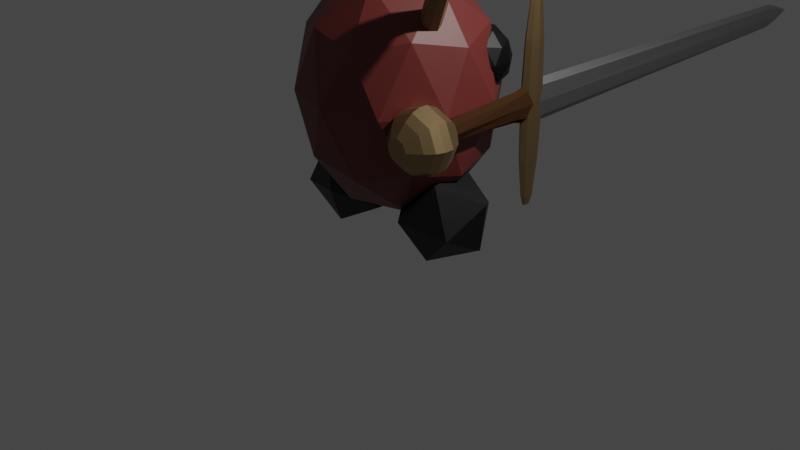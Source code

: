 # Source: azuki_king.blend  (saved by Blender 3.2.14; exported with 4.5.12 LTS)
import bpy
from mathutils import Matrix  # noqa: F401  (used for matrix-valued properties, if any)

bpy.ops.wm.read_factory_settings(use_empty=True)
scene = bpy.context.scene
scene.name = 'Scene'

# ---- collections
col_collection = bpy.data.collections.new('Collection'); scene.collection.children.link(col_collection)

# ---- materials (node trees are filled in below, after node groups)
mat_red = bpy.data.materials.new('Red')
mat_red.use_transparent_shadow = False
mat_brown = bpy.data.materials.new('Brown')
mat_brown.use_transparent_shadow = False
mat_black = bpy.data.materials.new('Black')
mat_black.use_transparent_shadow = False
mat_silver = bpy.data.materials.new('Silver')
mat_silver.use_transparent_shadow = False
mat_gold = bpy.data.materials.new('Gold')
mat_gold.use_transparent_shadow = False
mat_wood = bpy.data.materials.new('Wood')
mat_wood.use_transparent_shadow = False

# ---- material node trees
mat_red.use_nodes = True; mat_red.node_tree.nodes.clear()
_N = mat_red.node_tree.nodes; _L = mat_red.node_tree.links
n0 = _N.new('ShaderNodeBsdfPrincipled'); n0.name = 'Principled BSDF'; n0.location = (10, 300)
n0.distribution = 'GGX'
n0.subsurface_method = 'RANDOM_WALK_SKIN'
n0.inputs[0].default_value = (0.1523, 0.02585, 0.02166, 1.0)
n0.inputs[3].default_value = 1.45
n0.inputs[27].default_value = (0.0, 0.0, 0.0, 1.0)
n0.inputs[28].default_value = 1.0
n1 = _N.new('ShaderNodeOutputMaterial'); n1.name = 'Material Output'; n1.location = (300, 300)
_L.new(n0.outputs[0], n1.inputs[0])
n1.is_active_output = True
mat_brown.use_nodes = True; mat_brown.node_tree.nodes.clear()
_N = mat_brown.node_tree.nodes; _L = mat_brown.node_tree.links
n0 = _N.new('ShaderNodeBsdfPrincipled'); n0.name = 'Principled BSDF'; n0.location = (10, 300)
n0.distribution = 'GGX'
n0.subsurface_method = 'RANDOM_WALK_SKIN'
n0.inputs[0].default_value = (0.2496, 0.134, 0.06397, 1.0)
n0.inputs[3].default_value = 1.45
n0.inputs[27].default_value = (0.0, 0.0, 0.0, 1.0)
n0.inputs[28].default_value = 1.0
n1 = _N.new('ShaderNodeOutputMaterial'); n1.name = 'Material Output'; n1.location = (300, 300)
_L.new(n0.outputs[0], n1.inputs[0])
n1.is_active_output = True
mat_black.use_nodes = True; mat_black.node_tree.nodes.clear()
_N = mat_black.node_tree.nodes; _L = mat_black.node_tree.links
n0 = _N.new('ShaderNodeBsdfPrincipled'); n0.name = 'Principled BSDF'; n0.location = (10, 300)
n0.distribution = 'GGX'
n0.subsurface_method = 'RANDOM_WALK_SKIN'
n0.inputs[0].default_value = (0.0, 0.0, 0.0, 1.0)
n0.inputs[1].default_value = 0.5
n0.inputs[3].default_value = 1.45
n0.inputs[13].default_value = 1.0
n0.inputs[27].default_value = (0.0, 0.0, 0.0, 1.0)
n0.inputs[28].default_value = 1.0
n1 = _N.new('ShaderNodeOutputMaterial'); n1.name = 'Material Output'; n1.location = (300, 300)
_L.new(n0.outputs[0], n1.inputs[0])
n1.is_active_output = True
mat_silver.use_nodes = True; mat_silver.node_tree.nodes.clear()
_N = mat_silver.node_tree.nodes; _L = mat_silver.node_tree.links
n0 = _N.new('ShaderNodeBsdfPrincipled'); n0.name = 'Principled BSDF'; n0.location = (10, 300)
n0.distribution = 'GGX'
n0.subsurface_method = 'RANDOM_WALK_SKIN'
n0.inputs[0].default_value = (0.3343, 0.3343, 0.3343, 1.0)
n0.inputs[1].default_value = 1.0
n0.inputs[3].default_value = 1.45
n0.inputs[27].default_value = (0.0, 0.0, 0.0, 1.0)
n0.inputs[28].default_value = 1.0
n1 = _N.new('ShaderNodeOutputMaterial'); n1.name = 'Material Output'; n1.location = (300, 300)
_L.new(n0.outputs[0], n1.inputs[0])
n1.is_active_output = True
mat_gold.use_nodes = True; mat_gold.node_tree.nodes.clear()
_N = mat_gold.node_tree.nodes; _L = mat_gold.node_tree.links
n0 = _N.new('ShaderNodeBsdfPrincipled'); n0.name = 'Principled BSDF'; n0.location = (10, 300)
n0.distribution = 'GGX'
n0.subsurface_method = 'RANDOM_WALK_SKIN'
n0.inputs[0].default_value = (0.402, 0.2729, 0.1366, 1.0)
n0.inputs[1].default_value = 1.0
n0.inputs[3].default_value = 1.45
n0.inputs[27].default_value = (0.0, 0.0, 0.0, 1.0)
n0.inputs[28].default_value = 1.0
n1 = _N.new('ShaderNodeOutputMaterial'); n1.name = 'Material Output'; n1.location = (300, 300)
_L.new(n0.outputs[0], n1.inputs[0])
n1.is_active_output = True
mat_wood.use_nodes = True; mat_wood.node_tree.nodes.clear()
_N = mat_wood.node_tree.nodes; _L = mat_wood.node_tree.links
n0 = _N.new('ShaderNodeBsdfPrincipled'); n0.name = 'Principled BSDF'; n0.location = (10, 300)
n0.distribution = 'GGX'
n0.subsurface_method = 'RANDOM_WALK_SKIN'
n0.inputs[0].default_value = (0.05222, 0.02295, 0.0101, 1.0)
n0.inputs[3].default_value = 1.45
n0.inputs[13].default_value = 0.0
n0.inputs[27].default_value = (0.0, 0.0, 0.0, 1.0)
n0.inputs[28].default_value = 1.0
n1 = _N.new('ShaderNodeOutputMaterial'); n1.name = 'Material Output'; n1.location = (300, 300)
_L.new(n0.outputs[0], n1.inputs[0])
n1.is_active_output = True

# ---- world
world_world = bpy.data.worlds.new('World'); scene.world = world_world
world_world.use_nodes = True; world_world.node_tree.nodes.clear()
_N = world_world.node_tree.nodes; _L = world_world.node_tree.links
n0 = _N.new('ShaderNodeOutputWorld'); n0.name = 'World Output'; n0.location = (300, 300)
n1 = _N.new('ShaderNodeBackground'); n1.name = 'Background'; n1.location = (10, 300)
n1.inputs[0].default_value = (0.05088, 0.05088, 0.05088, 1.0)
_L.new(n1.outputs[0], n0.inputs[0])
n0.is_active_output = True
world_world.color = (0.05088, 0.05088, 0.05088)
world_world.use_sun_shadow = False
world_world.sun_shadow_jitter_overblur = 0.0

# ---- cameras
cam_camera = bpy.data.cameras.new('Camera')
cam_camera.clip_end = 100.0
cam_camera.ortho_scale = 7.314

# ---- lights
light_light = bpy.data.lights.new('Light', 'POINT')
light_light.transmission_factor = 0.0
light_light.energy = 1000.0
light_light.shadow_soft_size = 0.1
light_light.shadow_maximum_resolution = 0.006
light_light.use_absolute_resolution = True

# ---- meshes
me_icosphere_001 = bpy.data.meshes.new('Icosphere.001')
me_icosphere_001.from_pydata([(0.0, 0.0, 0.1425), (0.7236, -0.5257, 0.8505), (-0.2764, -0.8506, 0.8505), (-0.8944, 0.0, 0.8505), (-0.2764, 0.8506, 0.8505), (0.7236, 0.5257, 0.8505), (0.2764, -0.8506, 1.996), (-0.7236, -0.5257, 1.996), (-0.7236, 0.5257, 1.996), (0.2764, 0.8506, 1.996), (0.8944, 0.0, 1.996), (0.0, 0.0, 2.704), (-0.1625, -0.5, 0.3338), (0.4253, -0.309, 0.3338), (0.2629, -0.809, 0.75), (0.8506, 0.0, 0.75), (0.4253, 0.309, 0.3338), (-0.5257, 0.0, 0.3338), (-0.6882, -0.5, 0.75), (-0.1625, 0.5, 0.3338), (-0.6882, 0.5, 0.75), (0.2629, 0.809, 0.75), (0.9511, -0.309, 1.423), (0.9511, 0.309, 1.423), (0.0, -1.0, 1.423), (0.5878, -0.809, 1.423), (-0.9511, -0.309, 1.423), (-0.5878, -0.809, 1.423), (-0.5878, 0.809, 1.423), (-0.9511, 0.309, 1.423), (0.5878, 0.809, 1.423), (0.0, 1.0, 1.423), (0.6882, -0.5, 2.097), (-0.2629, -0.809, 2.097), (-0.8506, 0.0, 2.097), (-0.2629, 0.809, 2.097), (0.6882, 0.5, 2.097), (0.1625, -0.5, 2.513), (0.5257, 0.0, 2.513), (-0.4253, -0.309, 2.513), (-0.4253, 0.309, 2.513), (0.1625, 0.5, 2.513), (0.6214, -0.1154, 2.196), (0.5588, -0.1491, 2.23), (0.5317, -0.2228, 2.236), (0.5561, -0.2934, 2.211), (0.6177, -0.3194, 2.169), (0.6803, -0.2857, 2.135), (0.7074, -0.212, 2.129), (0.683, -0.1415, 2.154), (1.779, -0.7285, 4.201), (1.841, -0.704, 4.159), (1.755, -0.798, 4.23), (1.783, -0.8717, 4.227), (1.846, -0.9065, 4.194), (1.907, -0.8819, 4.152), (1.931, -0.8124, 4.123), (1.903, -0.7387, 4.126), (1.771, -0.7321, 4.182), (1.841, -0.704, 4.159), (1.744, -0.8031, 4.202), (1.774, -0.8753, 4.207), (1.846, -0.9065, 4.194), (1.915, -0.8783, 4.171), (1.943, -0.8073, 4.151), (1.912, -0.7351, 4.146), (2.327, -0.3835, 6.269), (2.364, -0.3685, 6.256), (2.312, -0.4213, 6.279), (2.328, -0.4597, 6.282), (2.366, -0.4763, 6.275), (2.403, -0.4613, 6.263), (2.418, -0.4235, 6.252), (2.402, -0.3851, 6.249), (2.097, -0.5507, 3.188), (2.112, -0.6132, 3.192), (2.155, -0.6516, 3.164), (2.202, -0.6435, 3.121), (2.224, -0.5936, 3.087), (2.21, -0.5311, 3.083), (2.12, -0.5007, 3.154), (2.166, -0.4926, 3.111), (1.838, -0.7222, 4.164), (1.792, -0.754, 4.132), (1.774, -0.8156, 4.127), (1.795, -0.871, 4.153), (1.842, -0.8877, 4.193), (1.888, -0.8559, 4.225), (1.906, -0.7943, 4.229), (1.885, -0.7389, 4.204), (1.124, -0.6129, 5.008), (1.132, -0.5811, 5.063), (1.115, -0.6745, 4.992), (1.11, -0.7299, 5.024), (1.113, -0.7466, 5.086), (1.121, -0.7148, 5.142), (1.13, -0.6532, 5.158), (1.134, -0.5978, 5.126), (1.913, -0.6588, 4.511), (1.857, -0.6876, 4.498), (1.835, -0.748, 4.501), (1.86, -0.8046, 4.518), (1.917, -0.8243, 4.54), (1.973, -0.7956, 4.554), (1.995, -0.7352, 4.551), (1.97, -0.6785, 4.533), (1.539, -0.4983, 5.556), (1.585, -0.4795, 5.597), (1.505, -0.5521, 5.548), (1.502, -0.6094, 5.577), (1.533, -0.6366, 5.626), (1.579, -0.6178, 5.667), (1.614, -0.564, 5.675), (1.616, -0.5067, 5.646), (2.12, -0.5007, 3.154), (2.177, -0.4903, 3.128), (2.225, -0.5278, 3.107), (2.236, -0.5912, 3.104), (2.202, -0.6435, 3.121), (2.144, -0.654, 3.147), (2.096, -0.6165, 3.168), (2.086, -0.553, 3.171), (1.065, -0.2448, 2.783), (1.049, -0.2276, 2.843), (1.07, -0.3008, 2.752), (1.062, -0.3627, 2.768), (1.046, -0.3943, 2.821), (1.03, -0.3771, 2.881), (1.025, -0.3212, 2.913), (1.033, -0.2593, 2.897), (1.874, -0.429, 6.04), (1.902, -0.4441, 6.026), (1.914, -0.4762, 6.025), (1.903, -0.5064, 6.037), (1.877, -0.5171, 6.055), (1.849, -0.502, 6.069), (1.837, -0.4699, 6.07), (1.848, -0.4397, 6.058), (1.606, -0.5066, 5.554), (1.554, -0.4783, 5.58), (1.628, -0.5669, 5.552), (1.609, -0.6237, 5.575), (1.558, -0.6438, 5.61), (1.507, -0.6154, 5.636), (1.484, -0.5552, 5.638), (1.504, -0.4984, 5.615), (1.164, -0.357, 6.051), (1.188, -0.3474, 6.072), (1.147, -0.3843, 6.047), (1.146, -0.4135, 6.062), (1.161, -0.4273, 6.087), (1.185, -0.4178, 6.108), (1.202, -0.3904, 6.112), (1.203, -0.3613, 6.097), (2.733, -0.3449, 3.986), (2.744, -0.3799, 4.039), (2.773, -0.4363, 4.051), (2.802, -0.4809, 4.015), (2.815, -0.4877, 3.952), (2.804, -0.4526, 3.9), (2.775, -0.3962, 3.888), (2.746, -0.3516, 3.923), (3.165, -0.1536, 4.039), (3.171, -0.1729, 4.068), (3.187, -0.2039, 4.075), (3.203, -0.2285, 4.055), (3.21, -0.2322, 4.021), (3.204, -0.2129, 3.992), (3.188, -0.1819, 3.985), (3.172, -0.1573, 4.005), (2.684, -0.6337, 4.89), (2.717, -0.631, 4.895), (2.744, -0.6521, 4.892), (2.748, -0.6847, 4.883), (2.727, -0.7097, 4.872), (2.694, -0.7124, 4.867), (2.667, -0.6913, 4.87), (2.663, -0.6587, 4.879), (2.781, -0.3435, 3.973), (2.717, -0.3486, 3.963), (2.831, -0.3832, 3.967), (2.839, -0.4445, 3.949), (2.799, -0.4914, 3.929), (2.736, -0.4965, 3.919), (2.686, -0.4568, 3.925), (2.678, -0.3955, 3.943), (1.103, -0.6129, 5.011), (1.128, -0.5811, 5.061), (1.09, -0.6745, 4.998), (1.095, -0.7299, 5.03), (1.117, -0.7466, 5.089), (1.142, -0.7148, 5.139), (1.155, -0.6532, 5.152), (1.149, -0.5978, 5.119), (0.6664, -0.5775, 5.223), (0.6796, -0.5606, 5.25), (0.6593, -0.6104, 5.216), (0.6624, -0.6399, 5.233), (0.6739, -0.6488, 5.264), (0.6871, -0.6318, 5.291), (0.6942, -0.599, 5.298), (0.6911, -0.5695, 5.281), (1.264, -0.4722, 5.425), (1.297, -0.4679, 5.414), (1.327, -0.4804, 5.424), (1.338, -0.5024, 5.448), (1.323, -0.521, 5.472), (1.291, -0.5253, 5.483), (1.26, -0.5128, 5.474), (1.249, -0.4908, 5.45), (1.129, -0.6364, 5.057), (1.086, -0.6421, 5.071), (1.169, -0.653, 5.069), (1.184, -0.6821, 5.101), (1.164, -0.7067, 5.133), (1.121, -0.7123, 5.148), (1.081, -0.6958, 5.135), (1.066, -0.6667, 5.104), (-0.6214, -0.1154, 2.196), (-0.5588, -0.1491, 2.23), (-0.5317, -0.2228, 2.236), (-0.5561, -0.2934, 2.211), (-0.6177, -0.3194, 2.169), (-0.6803, -0.2857, 2.135), (-0.7074, -0.212, 2.129), (-0.683, -0.1415, 2.154), (-1.779, -0.7285, 4.201), (-1.841, -0.704, 4.159), (-1.755, -0.798, 4.23), (-1.783, -0.8717, 4.227), (-1.846, -0.9065, 4.194), (-1.907, -0.8819, 4.152), (-1.931, -0.8124, 4.123), (-1.903, -0.7387, 4.126), (-1.771, -0.7321, 4.182), (-1.841, -0.704, 4.159), (-1.744, -0.8031, 4.202), (-1.774, -0.8753, 4.207), (-1.846, -0.9065, 4.194), (-1.915, -0.8783, 4.171), (-1.943, -0.8073, 4.151), (-1.912, -0.7351, 4.146), (-2.327, -0.3835, 6.269), (-2.364, -0.3685, 6.256), (-2.312, -0.4213, 6.279), (-2.328, -0.4597, 6.282), (-2.366, -0.4763, 6.275), (-2.403, -0.4613, 6.263), (-2.418, -0.4235, 6.252), (-2.402, -0.3851, 6.249), (-2.097, -0.5507, 3.188), (-2.112, -0.6132, 3.192), (-2.155, -0.6516, 3.164), (-2.202, -0.6435, 3.121), (-2.224, -0.5936, 3.087), (-2.21, -0.5311, 3.083), (-2.12, -0.5007, 3.154), (-2.166, -0.4926, 3.111), (-1.838, -0.7222, 4.164), (-1.792, -0.754, 4.132), (-1.774, -0.8156, 4.127), (-1.795, -0.871, 4.153), (-1.842, -0.8877, 4.193), (-1.888, -0.8559, 4.225), (-1.906, -0.7943, 4.229), (-1.885, -0.7389, 4.204), (-1.124, -0.6129, 5.008), (-1.132, -0.5811, 5.063), (-1.115, -0.6745, 4.992), (-1.11, -0.7299, 5.024), (-1.113, -0.7466, 5.086), (-1.121, -0.7148, 5.142), (-1.13, -0.6532, 5.158), (-1.134, -0.5978, 5.125), (-1.913, -0.6588, 4.511), (-1.857, -0.6876, 4.498), (-1.835, -0.748, 4.501), (-1.86, -0.8046, 4.518), (-1.917, -0.8243, 4.54), (-1.973, -0.7956, 4.554), (-1.995, -0.7352, 4.551), (-1.97, -0.6785, 4.533), (-1.539, -0.4983, 5.556), (-1.585, -0.4795, 5.597), (-1.505, -0.5521, 5.548), (-1.502, -0.6094, 5.577), (-1.533, -0.6366, 5.626), (-1.579, -0.6178, 5.667), (-1.614, -0.564, 5.675), (-1.616, -0.5067, 5.646), (-2.12, -0.5007, 3.154), (-2.177, -0.4903, 3.128), (-2.225, -0.5278, 3.107), (-2.236, -0.5912, 3.104), (-2.202, -0.6435, 3.121), (-2.144, -0.654, 3.147), (-2.096, -0.6165, 3.168), (-2.086, -0.553, 3.171), (-1.065, -0.2448, 2.783), (-1.049, -0.2276, 2.843), (-1.07, -0.3008, 2.752), (-1.062, -0.3627, 2.768), (-1.046, -0.3943, 2.821), (-1.03, -0.3771, 2.881), (-1.025, -0.3212, 2.913), (-1.033, -0.2593, 2.897), (-1.874, -0.429, 6.04), (-1.902, -0.4441, 6.026), (-1.914, -0.4762, 6.025), (-1.903, -0.5064, 6.037), (-1.877, -0.5171, 6.055), (-1.849, -0.502, 6.069), (-1.837, -0.4699, 6.07), (-1.848, -0.4397, 6.058), (-1.606, -0.5066, 5.554), (-1.554, -0.4783, 5.58), (-1.628, -0.5669, 5.552), (-1.609, -0.6237, 5.575), (-1.558, -0.6438, 5.61), (-1.507, -0.6154, 5.636), (-1.484, -0.5552, 5.638), (-1.504, -0.4984, 5.615), (-1.164, -0.357, 6.051), (-1.188, -0.3474, 6.072), (-1.147, -0.3843, 6.047), (-1.146, -0.4135, 6.062), (-1.161, -0.4273, 6.087), (-1.185, -0.4178, 6.108), (-1.202, -0.3904, 6.112), (-1.203, -0.3613, 6.097), (-2.733, -0.3449, 3.986), (-2.744, -0.3799, 4.039), (-2.773, -0.4363, 4.051), (-2.802, -0.4809, 4.015), (-2.815, -0.4877, 3.952), (-2.804, -0.4526, 3.9), (-2.775, -0.3962, 3.888), (-2.746, -0.3516, 3.923), (-3.165, -0.1536, 4.039), (-3.171, -0.1729, 4.068), (-3.187, -0.2039, 4.075), (-3.203, -0.2285, 4.055), (-3.21, -0.2322, 4.021), (-3.204, -0.2129, 3.992), (-3.188, -0.1819, 3.985), (-3.172, -0.1573, 4.005), (-2.684, -0.6337, 4.89), (-2.717, -0.631, 4.895), (-2.744, -0.6521, 4.892), (-2.748, -0.6847, 4.883), (-2.727, -0.7097, 4.872), (-2.694, -0.7124, 4.867), (-2.667, -0.6913, 4.87), (-2.663, -0.6587, 4.879), (-2.781, -0.3435, 3.973), (-2.717, -0.3486, 3.963), (-2.831, -0.3832, 3.967), (-2.839, -0.4445, 3.949), (-2.799, -0.4914, 3.929), (-2.736, -0.4965, 3.919), (-2.686, -0.4568, 3.925), (-2.678, -0.3955, 3.943), (-1.103, -0.6129, 5.011), (-1.128, -0.5811, 5.061), (-1.09, -0.6745, 4.998), (-1.095, -0.7299, 5.03), (-1.117, -0.7466, 5.089), (-1.142, -0.7148, 5.139), (-1.155, -0.6532, 5.152), (-1.149, -0.5978, 5.119), (-0.6664, -0.5775, 5.223), (-0.6796, -0.5606, 5.25), (-0.6593, -0.6104, 5.216), (-0.6624, -0.6399, 5.233), (-0.6739, -0.6488, 5.264), (-0.6871, -0.6318, 5.291), (-0.6942, -0.599, 5.298), (-0.6911, -0.5695, 5.281), (-1.264, -0.4722, 5.425), (-1.297, -0.4679, 5.414), (-1.327, -0.4804, 5.424), (-1.338, -0.5024, 5.448), (-1.323, -0.521, 5.472), (-1.291, -0.5253, 5.483), (-1.26, -0.5128, 5.474), (-1.249, -0.4908, 5.45), (-1.129, -0.6364, 5.057), (-1.086, -0.6421, 5.071), (-1.169, -0.653, 5.069), (-1.184, -0.6821, 5.101), (-1.164, -0.7067, 5.133), (-1.121, -0.7123, 5.148), (-1.081, -0.6958, 5.135), (-1.066, -0.6667, 5.104)], [], [(0, 13, 12), (1, 13, 15), (0, 12, 17), (0, 17, 19), (0, 19, 16), (1, 15, 22), (2, 14, 24), (3, 18, 26), (4, 20, 28), (5, 21, 30), (1, 22, 25), (2, 24, 27), (3, 26, 29), (4, 28, 31), (5, 30, 23), (6, 32, 37), (7, 33, 39), (8, 34, 40), (9, 35, 41), (10, 36, 38), (38, 41, 11), (38, 36, 41), (36, 9, 41), (41, 40, 11), (41, 35, 40), (35, 8, 40), (40, 39, 11), (40, 34, 39), (34, 7, 39), (39, 37, 11), (39, 33, 37), (33, 6, 37), (37, 38, 11), (37, 32, 38), (32, 10, 38), (23, 36, 10), (23, 30, 36), (30, 9, 36), (31, 35, 9), (31, 28, 35), (28, 8, 35), (29, 34, 8), (29, 26, 34), (26, 7, 34), (27, 33, 7), (27, 24, 33), (24, 6, 33), (25, 32, 6), (25, 22, 32), (22, 10, 32), (30, 31, 9), (30, 21, 31), (21, 4, 31), (28, 29, 8), (28, 20, 29), (20, 3, 29), (26, 27, 7), (26, 18, 27), (18, 2, 27), (24, 25, 6), (24, 14, 25), (14, 1, 25), (22, 23, 10), (22, 15, 23), (15, 5, 23), (16, 21, 5), (16, 19, 21), (19, 4, 21), (19, 20, 4), (19, 17, 20), (17, 3, 20), (17, 18, 3), (17, 12, 18), (12, 2, 18), (15, 16, 5), (15, 13, 16), (13, 0, 16), (12, 14, 2), (12, 13, 14), (13, 1, 14), (43, 42, 49, 48, 47, 46, 45, 44), (50, 52, 60, 58), (49, 42, 51, 57), (47, 48, 56, 55), (45, 46, 54, 53), (43, 44, 52, 50), (48, 49, 57, 56), (46, 47, 55, 54), (44, 45, 53, 52), (42, 43, 50, 51), (65, 59, 67, 73), (56, 57, 65, 64), (54, 55, 63, 62), (52, 53, 61, 60), (51, 50, 58, 59), (57, 51, 59, 65), (55, 56, 64, 63), (53, 54, 62, 61), (115, 114, 80, 81), (63, 64, 72, 71), (61, 62, 70, 69), (58, 60, 68, 66), (64, 65, 73, 72), (62, 63, 71, 70), (60, 61, 69, 68), (59, 58, 66, 67), (118, 117, 78, 77), (155, 156, 164, 163), (114, 121, 74, 80), (67, 66, 68, 69, 70, 71, 72, 73), (117, 116, 79, 78), (120, 119, 76, 75), (80, 74, 155, 154), (119, 118, 77, 76), (83, 82, 89, 88, 87, 86, 85, 84), (96, 97, 193, 192), (88, 89, 97, 96), (86, 87, 95, 94), (84, 85, 93, 92), (82, 83, 90, 91), (89, 82, 91, 97), (87, 88, 96, 95), (85, 86, 94, 93), (83, 84, 92, 90), (99, 98, 105, 104, 103, 102, 101, 100), (110, 111, 151, 150), (104, 105, 113, 112), (102, 103, 111, 110), (100, 101, 109, 108), (98, 99, 106, 107), (105, 98, 107, 113), (103, 104, 112, 111), (101, 102, 110, 109), (99, 100, 108, 106), (121, 120, 75, 74), (122, 124, 125, 126, 127, 128, 129, 123), (120, 121, 129, 128), (118, 119, 127, 126), (116, 117, 125, 124), (114, 115, 122, 123), (121, 114, 123, 129), (119, 120, 128, 127), (117, 118, 126, 125), (115, 116, 124, 122), (131, 130, 137, 136, 135, 134, 133, 132), (138, 140, 141, 142, 143, 144, 145, 139), (136, 137, 145, 144), (134, 135, 143, 142), (132, 133, 141, 140), (130, 131, 138, 139), (137, 130, 139, 145), (135, 136, 144, 143), (133, 134, 142, 141), (131, 132, 140, 138), (146, 148, 149, 150, 151, 152, 153, 147), (108, 109, 149, 148), (107, 106, 146, 147), (113, 107, 147, 153), (111, 112, 152, 151), (109, 110, 150, 149), (106, 108, 148, 146), (112, 113, 153, 152), (116, 115, 81, 79), (81, 80, 154, 161), (78, 79, 160, 159), (76, 77, 158, 157), (74, 75, 156, 155), (79, 81, 161, 160), (77, 78, 159, 158), (75, 76, 157, 156), (169, 162, 163, 164, 165, 166, 167, 168), (160, 161, 169, 168), (158, 159, 167, 166), (156, 157, 165, 164), (154, 155, 163, 162), (161, 154, 162, 169), (159, 160, 168, 167), (157, 158, 166, 165), (171, 170, 177, 176, 175, 174, 173, 172), (178, 180, 181, 182, 183, 184, 185, 179), (176, 177, 185, 184), (174, 175, 183, 182), (172, 173, 181, 180), (170, 171, 178, 179), (177, 170, 179, 185), (175, 176, 184, 183), (173, 174, 182, 181), (171, 172, 180, 178), (187, 186, 194, 195), (94, 95, 191, 190), (92, 93, 189, 188), (91, 90, 186, 187), (97, 91, 187, 193), (95, 96, 192, 191), (93, 94, 190, 189), (90, 92, 188, 186), (194, 196, 197, 198, 199, 200, 201, 195), (193, 187, 195, 201), (191, 192, 200, 199), (189, 190, 198, 197), (186, 188, 196, 194), (192, 193, 201, 200), (190, 191, 199, 198), (188, 189, 197, 196), (203, 202, 209, 208, 207, 206, 205, 204), (210, 212, 213, 214, 215, 216, 217, 211), (208, 209, 217, 216), (206, 207, 215, 214), (204, 205, 213, 212), (202, 203, 210, 211), (209, 202, 211, 217), (207, 208, 216, 215), (205, 206, 214, 213), (203, 204, 212, 210), (219, 220, 221, 222, 223, 224, 225, 218), (226, 234, 236, 228), (225, 233, 227, 218), (223, 231, 232, 224), (221, 229, 230, 222), (219, 226, 228, 220), (224, 232, 233, 225), (222, 230, 231, 223), (220, 228, 229, 221), (218, 227, 226, 219), (241, 249, 243, 235), (232, 240, 241, 233), (230, 238, 239, 231), (228, 236, 237, 229), (227, 235, 234, 226), (233, 241, 235, 227), (231, 239, 240, 232), (229, 237, 238, 230), (291, 257, 256, 290), (239, 247, 248, 240), (237, 245, 246, 238), (234, 242, 244, 236), (240, 248, 249, 241), (238, 246, 247, 239), (236, 244, 245, 237), (235, 243, 242, 234), (294, 253, 254, 293), (331, 339, 340, 332), (290, 256, 250, 297), (243, 249, 248, 247, 246, 245, 244, 242), (293, 254, 255, 292), (296, 251, 252, 295), (256, 330, 331, 250), (295, 252, 253, 294), (259, 260, 261, 262, 263, 264, 265, 258), (272, 368, 369, 273), (264, 272, 273, 265), (262, 270, 271, 263), (260, 268, 269, 261), (258, 267, 266, 259), (265, 273, 267, 258), (263, 271, 272, 264), (261, 269, 270, 262), (259, 266, 268, 260), (275, 276, 277, 278, 279, 280, 281, 274), (286, 326, 327, 287), (280, 288, 289, 281), (278, 286, 287, 279), (276, 284, 285, 277), (274, 283, 282, 275), (281, 289, 283, 274), (279, 287, 288, 280), (277, 285, 286, 278), (275, 282, 284, 276), (297, 250, 251, 296), (298, 299, 305, 304, 303, 302, 301, 300), (296, 304, 305, 297), (294, 302, 303, 295), (292, 300, 301, 293), (290, 299, 298, 291), (297, 305, 299, 290), (295, 303, 304, 296), (293, 301, 302, 294), (291, 298, 300, 292), (307, 308, 309, 310, 311, 312, 313, 306), (314, 315, 321, 320, 319, 318, 317, 316), (312, 320, 321, 313), (310, 318, 319, 311), (308, 316, 317, 309), (306, 315, 314, 307), (313, 321, 315, 306), (311, 319, 320, 312), (309, 317, 318, 310), (307, 314, 316, 308), (322, 323, 329, 328, 327, 326, 325, 324), (284, 324, 325, 285), (283, 323, 322, 282), (289, 329, 323, 283), (287, 327, 328, 288), (285, 325, 326, 286), (282, 322, 324, 284), (288, 328, 329, 289), (292, 255, 257, 291), (257, 337, 330, 256), (254, 335, 336, 255), (252, 333, 334, 253), (250, 331, 332, 251), (255, 336, 337, 257), (253, 334, 335, 254), (251, 332, 333, 252), (345, 344, 343, 342, 341, 340, 339, 338), (336, 344, 345, 337), (334, 342, 343, 335), (332, 340, 341, 333), (330, 338, 339, 331), (337, 345, 338, 330), (335, 343, 344, 336), (333, 341, 342, 334), (347, 348, 349, 350, 351, 352, 353, 346), (354, 355, 361, 360, 359, 358, 357, 356), (352, 360, 361, 353), (350, 358, 359, 351), (348, 356, 357, 349), (346, 355, 354, 347), (353, 361, 355, 346), (351, 359, 360, 352), (349, 357, 358, 350), (347, 354, 356, 348), (363, 371, 370, 362), (270, 366, 367, 271), (268, 364, 365, 269), (267, 363, 362, 266), (273, 369, 363, 267), (271, 367, 368, 272), (269, 365, 366, 270), (266, 362, 364, 268), (370, 371, 377, 376, 375, 374, 373, 372), (369, 377, 371, 363), (367, 375, 376, 368), (365, 373, 374, 366), (362, 370, 372, 364), (368, 376, 377, 369), (366, 374, 375, 367), (364, 372, 373, 365), (379, 380, 381, 382, 383, 384, 385, 378), (386, 387, 393, 392, 391, 390, 389, 388), (384, 392, 393, 385), (382, 390, 391, 383), (380, 388, 389, 381), (378, 387, 386, 379), (385, 393, 387, 378), (383, 391, 392, 384), (381, 389, 390, 382), (379, 386, 388, 380)])
me_icosphere_001.polygons.foreach_set('material_index', [0, 0, 0, 0, 0, 0, 0, 0, 0, 0, 0, 0, 0, 0, 0, 0, 0, 0, 0, 0, 0, 0, 0, 0, 0, 0, 0, 0, 0, 0, 0, 0, 0, 0, 0, 0, 0, 0, 0, 0, 0, 0, 0, 0, 0, 0, 0, 0, 0, 0, 0, 0, 0, 0, 0, 0, 0, 0, 0, 0, 0, 0, 0, 0, 0, 0, 0, 0, 0, 0, 0, 0, 0, 0, 0, 0, 0, 0, 0, 0, 1, 1, 1, 1, 1, 1, 1, 1, 1, 1, 1, 1, 1, 1, 1, 1, 1, 1, 1, 1, 1, 1, 1, 1, 1, 1, 1, 1, 1, 1, 1, 1, 1, 1, 1, 1, 1, 1, 1, 1, 1, 1, 1, 1, 1, 1, 1, 1, 1, 1, 1, 1, 1, 1, 1, 1, 1, 1, 1, 1, 1, 1, 1, 1, 1, 1, 1, 1, 1, 1, 1, 1, 1, 1, 1, 1, 1, 1, 1, 1, 1, 1, 1, 1, 1, 1, 1, 1, 1, 1, 1, 1, 1, 1, 1, 1, 1, 1, 1, 1, 1, 1, 1, 1, 1, 1, 1, 1, 1, 1, 1, 1, 1, 1, 1, 1, 1, 1, 1, 1, 1, 1, 1, 1, 1, 1, 1, 1, 1, 1, 1, 1, 1, 1, 1, 1, 1, 1, 1, 1, 1, 1, 1, 1, 1, 1, 1, 1, 1, 1, 1, 1, 1, 1, 1, 1, 1, 1, 1, 1, 1, 1, 1, 1, 1, 1, 1, 1, 1, 1, 1, 1, 1, 1, 1, 1, 1, 1, 1, 1, 1, 1, 1, 1, 1, 1, 1, 1, 1, 1, 1, 1, 1, 1, 1, 1, 1, 1, 1, 1, 1, 1, 1, 1, 1, 1, 1, 1, 1, 1, 1, 1, 1, 1, 1, 1, 1, 1, 1, 1, 1, 1, 1, 1, 1, 1, 1, 1, 1, 1, 1, 1, 1, 1, 1, 1, 1, 1, 1, 1, 1, 1, 1, 1, 1, 1, 1, 1, 1, 1, 1, 1, 1, 1, 1, 1, 1, 1, 1, 1, 1, 1, 1, 1, 1, 1, 1, 1])
_uv = me_icosphere_001.uv_layers.new(name='UVMap')
_uv.uv.foreach_set('vector', [0.1818, 0.0, 0.2273, 0.07873, 0.1364, 0.07873, 0.2727, 0.1575, 0.3182, 0.07873, 0.3636, 0.1575, 0.9091, 0.0, 0.9545, 0.07873, 0.8636, 0.07873, 0.7273, 0.0, 0.7727, 0.07873, 0.6818, 0.07873, 0.5455, 0.0, 0.5909, 0.07873, 0.5, 0.07873, 0.2727, 0.1575, 0.3636, 0.1575, 0.3182, 0.2362, 0.09091, 0.1575, 0.1818, 0.1575, 0.1364, 0.2362, 0.8182, 0.1575, 0.9091, 0.1575, 0.8636, 0.2362, 0.6364, 0.1575, 0.7273, 0.1575, 0.6818, 0.2362, 0.4545, 0.1575, 0.5455, 0.1575, 0.5, 0.2362, 0.2727, 0.1575, 0.3182, 0.2362, 0.2273, 0.2362, 0.09091, 0.1575, 0.1364, 0.2362, 0.04546, 0.2362, 0.8182, 0.1575, 0.8636, 0.2362, 0.7727, 0.2362, 0.6364, 0.1575, 0.6818, 0.2362, 0.5909, 0.2362, 0.4545, 0.1575, 0.5, 0.2362, 0.4091, 0.2362, 0.1818, 0.3149, 0.2727, 0.3149, 0.2273, 0.3937, 0.0, 0.3149, 0.09091, 0.3149, 0.04546, 0.3937, 0.7273, 0.3149, 0.8182, 0.3149, 0.7727, 0.3937, 0.5455, 0.3149, 0.6364, 0.3149, 0.5909, 0.3937, 0.3636, 0.3149, 0.4545, 0.3149, 0.4091, 0.3937, 0.4091, 0.3937, 0.5, 0.3937, 0.4545, 0.4724, 0.4091, 0.3937, 0.4545, 0.3149, 0.5, 0.3937, 0.4545, 0.3149, 0.5455, 0.3149, 0.5, 0.3937, 0.5909, 0.3937, 0.6818, 0.3937, 0.6364, 0.4724, 0.5909, 0.3937, 0.6364, 0.3149, 0.6818, 0.3937, 0.6364, 0.3149, 0.7273, 0.3149, 0.6818, 0.3937, 0.7727, 0.3937, 0.8636, 0.3937, 0.8182, 0.4724, 0.7727, 0.3937, 0.8182, 0.3149, 0.8636, 0.3937, 0.8182, 0.3149, 0.9091, 0.3149, 0.8636, 0.3937, 0.04546, 0.3937, 0.1364, 0.3937, 0.09091, 0.4724, 0.04546, 0.3937, 0.09091, 0.3149, 0.1364, 0.3937, 0.09091, 0.3149, 0.1818, 0.3149, 0.1364, 0.3937, 0.2273, 0.3937, 0.3182, 0.3937, 0.2727, 0.4724, 0.2273, 0.3937, 0.2727, 0.3149, 0.3182, 0.3937, 0.2727, 0.3149, 0.3636, 0.3149, 0.3182, 0.3937, 0.4091, 0.2362, 0.4545, 0.3149, 0.3636, 0.3149, 0.4091, 0.2362, 0.5, 0.2362, 0.4545, 0.3149, 0.5, 0.2362, 0.5455, 0.3149, 0.4545, 0.3149, 0.5909, 0.2362, 0.6364, 0.3149, 0.5455, 0.3149, 0.5909, 0.2362, 0.6818, 0.2362, 0.6364, 0.3149, 0.6818, 0.2362, 0.7273, 0.3149, 0.6364, 0.3149, 0.7727, 0.2362, 0.8182, 0.3149, 0.7273, 0.3149, 0.7727, 0.2362, 0.8636, 0.2362, 0.8182, 0.3149, 0.8636, 0.2362, 0.9091, 0.3149, 0.8182, 0.3149, 0.04546, 0.2362, 0.09091, 0.3149, 0.0, 0.3149, 0.04546, 0.2362, 0.1364, 0.2362, 0.09091, 0.3149, 0.1364, 0.2362, 0.1818, 0.3149, 0.09091, 0.3149, 0.2273, 0.2362, 0.2727, 0.3149, 0.1818, 0.3149, 0.2273, 0.2362, 0.3182, 0.2362, 0.2727, 0.3149, 0.3182, 0.2362, 0.3636, 0.3149, 0.2727, 0.3149, 0.5, 0.2362, 0.5909, 0.2362, 0.5455, 0.3149, 0.5, 0.2362, 0.5455, 0.1575, 0.5909, 0.2362, 0.5455, 0.1575, 0.6364, 0.1575, 0.5909, 0.2362, 0.6818, 0.2362, 0.7727, 0.2362, 0.7273, 0.3149, 0.6818, 0.2362, 0.7273, 0.1575, 0.7727, 0.2362, 0.7273, 0.1575, 0.8182, 0.1575, 0.7727, 0.2362, 0.8636, 0.2362, 0.9545, 0.2362, 0.9091, 0.3149, 0.8636, 0.2362, 0.9091, 0.1575, 0.9545, 0.2362, 0.9091, 0.1575, 1.0, 0.1575, 0.9545, 0.2362, 0.1364, 0.2362, 0.2273, 0.2362, 0.1818, 0.3149, 0.1364, 0.2362, 0.1818, 0.1575, 0.2273, 0.2362, 0.1818, 0.1575, 0.2727, 0.1575, 0.2273, 0.2362, 0.3182, 0.2362, 0.4091, 0.2362, 0.3636, 0.3149, 0.3182, 0.2362, 0.3636, 0.1575, 0.4091, 0.2362, 0.3636, 0.1575, 0.4545, 0.1575, 0.4091, 0.2362, 0.5, 0.07873, 0.5455, 0.1575, 0.4545, 0.1575, 0.5, 0.07873, 0.5909, 0.07873, 0.5455, 0.1575, 0.5909, 0.07873, 0.6364, 0.1575, 0.5455, 0.1575, 0.6818, 0.07873, 0.7273, 0.1575, 0.6364, 0.1575, 0.6818, 0.07873, 0.7727, 0.07873, 0.7273, 0.1575, 0.7727, 0.07873, 0.8182, 0.1575, 0.7273, 0.1575, 0.8636, 0.07873, 0.9091, 0.1575, 0.8182, 0.1575, 0.8636, 0.07873, 0.9545, 0.07873, 0.9091, 0.1575, 0.9545, 0.07873, 1.0, 0.1575, 0.9091, 0.1575, 0.3636, 0.1575, 0.4091, 0.07873, 0.4545, 0.1575, 0.3636, 0.1575, 0.3182, 0.07873, 0.4091, 0.07873, 0.3182, 0.07873, 0.3636, 0.0, 0.4091, 0.07873, 0.1364, 0.07873, 0.1818, 0.1575, 0.09091, 0.1575, 0.1364, 0.07873, 0.2273, 0.07873, 0.1818, 0.1575, 0.2273, 0.07873, 0.2727, 0.1575, 0.1818, 0.1575, 0.0, 0.0, 0.0, 0.0, 0.0, 0.0, 0.0, 0.0, 0.0, 0.0, 0.0, 0.0, 0.0, 0.0, 0.0, 0.0, 0.0, 0.0, 0.0, 0.0, 0.0, 0.0, 0.0, 0.0, 0.0, 0.0, 0.0, 0.0, 0.0, 0.0, 0.0, 0.0, 0.0, 0.0, 0.0, 0.0, 0.0, 0.0, 0.0, 0.0, 0.0, 0.0, 0.0, 0.0, 0.0, 0.0, 0.0, 0.0, 0.0, 0.0, 0.0, 0.0, 0.0, 0.0, 0.0, 0.0, 0.0, 0.0, 0.0, 0.0, 0.0, 0.0, 0.0, 0.0, 0.0, 0.0, 0.0, 0.0, 0.0, 0.0, 0.0, 0.0, 0.0, 0.0, 0.0, 0.0, 0.0, 0.0, 0.0, 0.0, 0.0, 0.0, 0.0, 0.0, 0.0, 0.0, 0.0, 0.0, 0.0, 0.0, 0.0, 0.0, 0.0, 0.0, 0.0, 0.0, 0.0, 0.0, 0.0, 0.0, 0.0, 0.0, 0.0, 0.0, 0.0, 0.0, 0.0, 0.0, 0.0, 0.0, 0.0, 0.0, 0.0, 0.0, 0.0, 0.0, 0.0, 0.0, 0.0, 0.0, 0.0, 0.0, 0.0, 0.0, 0.0, 0.0, 0.0, 0.0, 0.0, 0.0, 0.0, 0.0, 0.0, 0.0, 0.0, 0.0, 0.0, 0.0, 0.0, 0.0, 0.0, 0.0, 0.0, 0.0, 0.0, 0.0, 0.0, 0.0, 0.0, 0.0, 0.0, 0.0, 0.0, 0.0, 0.0, 0.0, 0.0, 0.0, 0.0, 0.0, 0.0, 0.0, 0.0, 0.0, 0.0, 0.0, 0.0, 0.0, 0.0, 0.0, 0.0, 0.0, 0.0, 0.0, 0.0, 0.0, 0.0, 0.0, 0.0, 0.0, 0.0, 0.0, 0.0, 0.0, 0.0, 0.0, 0.0, 0.0, 0.0, 0.0, 0.0, 0.0, 0.0, 0.0, 0.0, 0.0, 0.0, 0.0, 0.0, 0.0, 0.0, 0.0, 0.0, 0.0, 0.0, 0.0, 0.0, 0.0, 0.0, 0.0, 0.0, 0.0, 0.0, 0.0, 0.0, 0.0, 0.0, 0.0, 0.0, 0.0, 0.0, 0.0, 0.0, 0.0, 0.0, 0.0, 0.0, 0.0, 0.0, 0.0, 0.0, 0.0, 0.0, 0.0, 0.0, 0.0, 0.0, 0.0, 0.0, 0.0, 0.0, 0.0, 0.0, 0.0, 0.0, 0.0, 0.0, 0.0, 0.0, 0.0, 0.0, 0.0, 0.0, 0.0, 0.0, 0.0, 0.0, 0.0, 0.0, 0.0, 0.0, 0.0, 0.0, 0.0, 0.0, 0.0, 0.0, 0.0, 0.0, 0.0, 0.0, 0.0, 0.0, 0.0, 0.0, 0.0, 0.0, 0.0, 0.0, 0.0, 0.0, 0.0, 0.0, 0.0, 0.0, 0.0, 0.0, 0.0, 0.0, 0.0, 0.0, 0.0, 0.0, 0.0, 0.0, 0.0, 0.0, 0.0, 0.0, 0.0, 0.0, 0.0, 0.0, 0.0, 0.0, 0.0, 0.0, 0.0, 0.0, 0.0, 0.0, 0.0, 0.0, 0.0, 0.0, 0.0, 0.0, 0.0, 0.0, 0.0, 0.0, 0.0, 0.0, 0.0, 0.0, 0.0, 0.0, 0.0, 0.0, 0.0, 0.0, 0.0, 0.0, 0.0, 0.0, 0.0, 0.0, 0.0, 0.0, 0.0, 0.0, 0.0, 0.0, 0.0, 0.0, 0.0, 0.0, 0.0, 0.0, 0.0, 0.0, 0.0, 0.0, 0.0, 0.0, 0.0, 0.0, 0.0, 0.0, 0.0, 0.0, 0.0, 0.0, 0.0, 0.0, 0.0, 0.0, 0.0, 0.0, 0.0, 0.0, 0.0, 0.0, 0.0, 0.0, 0.0, 0.0, 0.0, 0.0, 0.0, 0.0, 0.0, 0.0, 0.0, 0.0, 0.0, 0.0, 0.0, 0.0, 0.0, 0.0, 0.0, 0.0, 0.0, 0.0, 0.0, 0.0, 0.0, 0.0, 0.0, 0.0, 0.0, 0.0, 0.0, 0.0, 0.0, 0.0, 0.0, 0.0, 0.0, 0.0, 0.0, 0.0, 0.0, 0.0, 0.0, 0.0, 0.0, 0.0, 0.0, 0.0, 0.0, 0.0, 0.0, 0.0, 0.0, 0.0, 0.0, 0.0, 0.0, 0.0, 0.0, 0.0, 0.0, 0.0, 0.0, 0.0, 0.0, 0.0, 0.0, 0.0, 0.0, 0.0, 0.0, 0.0, 0.0, 0.0, 0.0, 0.0, 0.0, 0.0, 0.0, 0.0, 0.0, 0.0, 0.0, 0.0, 0.0, 0.0, 0.0, 0.0, 0.0, 0.0, 0.0, 0.0, 0.0, 0.0, 0.0, 0.0, 0.0, 0.0, 0.0, 0.0, 0.0, 0.0, 0.0, 0.0, 0.0, 0.0, 0.0, 0.0, 0.0, 0.0, 0.0, 0.0, 0.0, 0.0, 0.0, 0.0, 0.0, 0.0, 0.0, 0.0, 0.0, 0.0, 0.0, 0.0, 0.0, 0.0, 0.0, 0.0, 0.0, 0.0, 0.0, 0.0, 0.0, 0.0, 0.0, 0.0, 0.0, 0.0, 0.0, 0.0, 0.0, 0.0, 0.0, 0.0, 0.0, 0.0, 0.0, 0.0, 0.0, 0.0, 0.0, 0.0, 0.0, 0.0, 0.0, 0.0, 0.0, 0.0, 0.0, 0.0, 0.0, 0.0, 0.0, 0.0, 0.0, 0.0, 0.0, 0.0, 0.0, 0.0, 0.0, 0.0, 0.0, 0.0, 0.0, 0.0, 0.0, 0.0, 0.0, 0.0, 0.0, 0.0, 0.0, 0.0, 0.0, 0.0, 0.0, 0.0, 0.0, 0.0, 0.0, 0.0, 0.0, 0.0, 0.0, 0.0, 0.0, 0.0, 0.0, 0.0, 0.0, 0.0, 0.0, 0.0, 0.0, 0.0, 0.0, 0.0, 0.0, 0.0, 0.0, 0.0, 0.0, 0.0, 0.0, 0.0, 0.0, 0.0, 0.0, 0.0, 0.0, 0.0, 0.0, 0.0, 0.0, 0.0, 0.0, 0.0, 0.0, 0.0, 0.0, 0.0, 0.0, 0.0, 0.0, 0.0, 0.0, 0.0, 0.0, 0.0, 0.0, 0.0, 0.0, 0.0, 0.0, 0.0, 0.0, 0.0, 0.0, 0.0, 0.0, 0.0, 0.0, 0.0, 0.0, 0.0, 0.0, 0.0, 0.0, 0.0, 0.0, 0.0, 0.0, 0.0, 0.0, 0.0, 0.0, 0.0, 0.0, 0.0, 0.0, 0.0, 0.0, 0.0, 0.0, 0.0, 0.0, 0.0, 0.0, 0.0, 0.0, 0.0, 0.0, 0.0, 0.0, 0.0, 0.0, 0.0, 0.0, 0.0, 0.0, 0.0, 0.0, 0.0, 0.0, 0.0, 0.0, 0.0, 0.0, 0.0, 0.0, 0.0, 0.0, 0.0, 0.0, 0.0, 0.0, 0.0, 0.0, 0.0, 0.0, 0.0, 0.0, 0.0, 0.0, 0.0, 0.0, 0.0, 0.0, 0.0, 0.0, 0.0, 0.0, 0.0, 0.0, 0.0, 0.0, 0.0, 0.0, 0.0, 0.0, 0.0, 0.0, 0.0, 0.0, 0.0, 0.0, 0.0, 0.0, 0.0, 0.0, 0.0, 0.0, 0.0, 0.0, 0.0, 0.0, 0.0, 0.0, 0.0, 0.0, 0.0, 0.0, 0.0, 0.0, 0.0, 0.0, 0.0, 0.0, 0.0, 0.0, 0.0, 0.0, 0.0, 0.0, 0.0, 0.0, 0.0, 0.0, 0.0, 0.0, 0.0, 0.0, 0.0, 0.0, 0.0, 0.0, 0.0, 0.0, 0.0, 0.0, 0.0, 0.0, 0.0, 0.0, 0.0, 0.0, 0.0, 0.0, 0.0, 0.0, 0.0, 0.0, 0.0, 0.0, 0.0, 0.0, 0.0, 0.0, 0.0, 0.0, 0.0, 0.0, 0.0, 0.0, 0.0, 0.0, 0.0, 0.0, 0.0, 0.0, 0.0, 0.0, 0.0, 0.0, 0.0, 0.0, 0.0, 0.0, 0.0, 0.0, 0.0, 0.0, 0.0, 0.0, 0.0, 0.0, 0.0, 0.0, 0.0, 0.0, 0.0, 0.0, 0.0, 0.0, 0.0, 0.0, 0.0, 0.0, 0.0, 0.0, 0.0, 0.0, 0.0, 0.0, 0.0, 0.0, 0.0, 0.0, 0.0, 0.0, 0.0, 0.0, 0.0, 0.0, 0.0, 0.0, 0.0, 0.0, 0.0, 0.0, 0.0, 0.0, 0.0, 0.0, 0.0, 0.0, 0.0, 0.0, 0.0, 0.0, 0.0, 0.0, 0.0, 0.0, 0.0, 0.0, 0.0, 0.0, 0.0, 0.0, 0.0, 0.0, 0.0, 0.0, 0.0, 0.0, 0.0, 0.0, 0.0, 0.0, 0.0, 0.0, 0.0, 0.0, 0.0, 0.0, 0.0, 0.0, 0.0, 0.0, 0.0, 0.0, 0.0, 0.0, 0.0, 0.0, 0.0, 0.0, 0.0, 0.0, 0.0, 0.0, 0.0, 0.0, 0.0, 0.0, 0.0, 0.0, 0.0, 0.0, 0.0, 0.0, 0.0, 0.0, 0.0, 0.0, 0.0, 0.0, 0.0, 0.0, 0.0, 0.0, 0.0, 0.0, 0.0, 0.0, 0.0, 0.0, 0.0, 0.0, 0.0, 0.0, 0.0, 0.0, 0.0, 0.0, 0.0, 0.0, 0.0, 0.0, 0.0, 0.0, 0.0, 0.0, 0.0, 0.0, 0.0, 0.0, 0.0, 0.0, 0.0, 0.0, 0.0, 0.0, 0.0, 0.0, 0.0, 0.0, 0.0, 0.0, 0.0, 0.0, 0.0, 0.0, 0.0, 0.0, 0.0, 0.0, 0.0, 0.0, 0.0, 0.0, 0.0, 0.0, 0.0, 0.0, 0.0, 0.0, 0.0, 0.0, 0.0, 0.0, 0.0, 0.0, 0.0, 0.0, 0.0, 0.0, 0.0, 0.0, 0.0, 0.0, 0.0, 0.0, 0.0, 0.0, 0.0, 0.0, 0.0, 0.0, 0.0, 0.0, 0.0, 0.0, 0.0, 0.0, 0.0, 0.0, 0.0, 0.0, 0.0, 0.0, 0.0, 0.0, 0.0, 0.0, 0.0, 0.0, 0.0, 0.0, 0.0, 0.0, 0.0, 0.0, 0.0, 0.0, 0.0, 0.0, 0.0, 0.0, 0.0, 0.0, 0.0, 0.0, 0.0, 0.0, 0.0, 0.0, 0.0, 0.0, 0.0, 0.0, 0.0, 0.0, 0.0, 0.0, 0.0, 0.0, 0.0, 0.0, 0.0, 0.0, 0.0, 0.0, 0.0, 0.0, 0.0, 0.0, 0.0, 0.0, 0.0, 0.0, 0.0, 0.0, 0.0, 0.0, 0.0, 0.0, 0.0, 0.0, 0.0, 0.0, 0.0, 0.0, 0.0, 0.0, 0.0, 0.0, 0.0, 0.0, 0.0, 0.0, 0.0, 0.0, 0.0, 0.0, 0.0, 0.0, 0.0, 0.0, 0.0, 0.0, 0.0, 0.0, 0.0, 0.0, 0.0, 0.0, 0.0, 0.0, 0.0, 0.0, 0.0, 0.0, 0.0, 0.0, 0.0, 0.0, 0.0, 0.0, 0.0, 0.0, 0.0, 0.0, 0.0, 0.0, 0.0, 0.0, 0.0, 0.0, 0.0, 0.0, 0.0, 0.0, 0.0, 0.0, 0.0, 0.0, 0.0, 0.0, 0.0, 0.0, 0.0, 0.0, 0.0, 0.0, 0.0, 0.0, 0.0, 0.0, 0.0, 0.0, 0.0, 0.0, 0.0, 0.0, 0.0, 0.0, 0.0, 0.0, 0.0, 0.0, 0.0, 0.0, 0.0, 0.0, 0.0, 0.0, 0.0, 0.0, 0.0, 0.0, 0.0, 0.0, 0.0, 0.0, 0.0, 0.0, 0.0, 0.0, 0.0, 0.0, 0.0, 0.0, 0.0, 0.0, 0.0, 0.0, 0.0, 0.0, 0.0, 0.0, 0.0, 0.0, 0.0, 0.0, 0.0, 0.0, 0.0, 0.0, 0.0, 0.0, 0.0, 0.0, 0.0, 0.0, 0.0, 0.0, 0.0, 0.0, 0.0, 0.0, 0.0, 0.0, 0.0, 0.0, 0.0, 0.0, 0.0, 0.0, 0.0, 0.0, 0.0, 0.0, 0.0, 0.0, 0.0, 0.0, 0.0, 0.0, 0.0, 0.0, 0.0, 0.0, 0.0, 0.0, 0.0, 0.0, 0.0, 0.0, 0.0, 0.0, 0.0, 0.0, 0.0, 0.0, 0.0, 0.0, 0.0, 0.0, 0.0, 0.0, 0.0, 0.0, 0.0, 0.0, 0.0, 0.0, 0.0, 0.0, 0.0, 0.0, 0.0, 0.0, 0.0, 0.0, 0.0, 0.0, 0.0, 0.0, 0.0, 0.0, 0.0, 0.0, 0.0, 0.0, 0.0, 0.0, 0.0, 0.0, 0.0, 0.0, 0.0, 0.0, 0.0, 0.0, 0.0, 0.0, 0.0, 0.0, 0.0, 0.0, 0.0, 0.0, 0.0, 0.0, 0.0, 0.0, 0.0, 0.0, 0.0, 0.0, 0.0, 0.0, 0.0, 0.0, 0.0, 0.0, 0.0, 0.0, 0.0, 0.0, 0.0, 0.0, 0.0, 0.0, 0.0, 0.0, 0.0, 0.0, 0.0, 0.0, 0.0, 0.0, 0.0, 0.0, 0.0, 0.0, 0.0, 0.0, 0.0, 0.0, 0.0, 0.0, 0.0, 0.0, 0.0, 0.0, 0.0, 0.0, 0.0, 0.0, 0.0, 0.0, 0.0, 0.0, 0.0, 0.0, 0.0, 0.0, 0.0, 0.0, 0.0, 0.0, 0.0, 0.0, 0.0, 0.0, 0.0, 0.0, 0.0, 0.0, 0.0, 0.0, 0.0, 0.0, 0.0, 0.0, 0.0, 0.0, 0.0, 0.0, 0.0, 0.0, 0.0, 0.0, 0.0, 0.0, 0.0, 0.0, 0.0, 0.0, 0.0, 0.0, 0.0, 0.0, 0.0, 0.0, 0.0, 0.0, 0.0, 0.0, 0.0, 0.0, 0.0, 0.0, 0.0, 0.0, 0.0, 0.0, 0.0, 0.0, 0.0, 0.0, 0.0, 0.0, 0.0, 0.0, 0.0, 0.0, 0.0, 0.0, 0.0, 0.0, 0.0, 0.0, 0.0, 0.0, 0.0, 0.0, 0.0, 0.0, 0.0, 0.0, 0.0, 0.0, 0.0, 0.0, 0.0, 0.0, 0.0, 0.0, 0.0, 0.0, 0.0, 0.0, 0.0, 0.0, 0.0, 0.0, 0.0, 0.0, 0.0, 0.0, 0.0, 0.0, 0.0, 0.0, 0.0, 0.0, 0.0, 0.0, 0.0, 0.0, 0.0, 0.0, 0.0, 0.0, 0.0, 0.0, 0.0, 0.0, 0.0, 0.0, 0.0, 0.0, 0.0, 0.0, 0.0, 0.0, 0.0, 0.0, 0.0, 0.0, 0.0, 0.0, 0.0, 0.0, 0.0, 0.0, 0.0, 0.0, 0.0, 0.0, 0.0, 0.0, 0.0, 0.0, 0.0, 0.0, 0.0, 0.0, 0.0, 0.0, 0.0, 0.0, 0.0, 0.0, 0.0, 0.0, 0.0, 0.0, 0.0, 0.0, 0.0, 0.0, 0.0, 0.0, 0.0, 0.0, 0.0, 0.0, 0.0, 0.0, 0.0, 0.0, 0.0, 0.0, 0.0, 0.0, 0.0, 0.0, 0.0, 0.0, 0.0, 0.0, 0.0, 0.0, 0.0, 0.0, 0.0, 0.0, 0.0, 0.0, 0.0, 0.0, 0.0, 0.0, 0.0, 0.0, 0.0, 0.0, 0.0, 0.0, 0.0, 0.0, 0.0, 0.0, 0.0, 0.0, 0.0, 0.0, 0.0, 0.0, 0.0, 0.0, 0.0, 0.0, 0.0, 0.0, 0.0, 0.0, 0.0, 0.0, 0.0, 0.0, 0.0, 0.0, 0.0, 0.0, 0.0, 0.0, 0.0, 0.0, 0.0, 0.0, 0.0, 0.0, 0.0, 0.0, 0.0, 0.0, 0.0, 0.0, 0.0, 0.0, 0.0, 0.0, 0.0, 0.0, 0.0, 0.0, 0.0, 0.0, 0.0, 0.0, 0.0, 0.0, 0.0, 0.0, 0.0, 0.0, 0.0, 0.0, 0.0, 0.0, 0.0, 0.0, 0.0, 0.0, 0.0, 0.0, 0.0, 0.0, 0.0, 0.0, 0.0, 0.0, 0.0, 0.0, 0.0, 0.0, 0.0, 0.0, 0.0, 0.0, 0.0, 0.0, 0.0, 0.0, 0.0, 0.0, 0.0, 0.0, 0.0, 0.0, 0.0, 0.0, 0.0, 0.0, 0.0, 0.0, 0.0, 0.0, 0.0, 0.0, 0.0, 0.0, 0.0, 0.0, 0.0, 0.0, 0.0, 0.0, 0.0, 0.0, 0.0, 0.0, 0.0, 0.0, 0.0, 0.0, 0.0, 0.0, 0.0, 0.0, 0.0, 0.0, 0.0, 0.0, 0.0, 0.0, 0.0, 0.0, 0.0, 0.0, 0.0, 0.0, 0.0, 0.0, 0.0, 0.0, 0.0, 0.0, 0.0, 0.0, 0.0, 0.0, 0.0, 0.0, 0.0, 0.0, 0.0, 0.0, 0.0, 0.0, 0.0, 0.0, 0.0, 0.0, 0.0, 0.0, 0.0, 0.0, 0.0, 0.0, 0.0, 0.0, 0.0, 0.0, 0.0, 0.0, 0.0, 0.0, 0.0, 0.0, 0.0, 0.0, 0.0, 0.0, 0.0, 0.0, 0.0, 0.0, 0.0, 0.0, 0.0, 0.0, 0.0, 0.0, 0.0, 0.0, 0.0, 0.0, 0.0, 0.0, 0.0, 0.0, 0.0, 0.0, 0.0, 0.0, 0.0, 0.0, 0.0, 0.0, 0.0, 0.0, 0.0, 0.0, 0.0, 0.0, 0.0, 0.0, 0.0, 0.0, 0.0, 0.0, 0.0, 0.0, 0.0, 0.0, 0.0, 0.0, 0.0, 0.0, 0.0, 0.0, 0.0, 0.0, 0.0, 0.0, 0.0, 0.0, 0.0, 0.0, 0.0, 0.0, 0.0, 0.0, 0.0, 0.0, 0.0, 0.0, 0.0, 0.0, 0.0, 0.0, 0.0, 0.0, 0.0, 0.0, 0.0, 0.0, 0.0, 0.0, 0.0, 0.0, 0.0, 0.0, 0.0, 0.0, 0.0, 0.0, 0.0, 0.0, 0.0, 0.0, 0.0, 0.0, 0.0, 0.0, 0.0, 0.0, 0.0, 0.0, 0.0, 0.0, 0.0, 0.0, 0.0, 0.0, 0.0, 0.0, 0.0, 0.0, 0.0, 0.0, 0.0, 0.0, 0.0, 0.0, 0.0, 0.0, 0.0, 0.0, 0.0, 0.0, 0.0, 0.0, 0.0, 0.0, 0.0, 0.0, 0.0, 0.0, 0.0, 0.0, 0.0, 0.0, 0.0, 0.0, 0.0, 0.0, 0.0, 0.0, 0.0, 0.0, 0.0, 0.0, 0.0, 0.0, 0.0, 0.0, 0.0, 0.0, 0.0, 0.0, 0.0, 0.0, 0.0, 0.0, 0.0, 0.0, 0.0, 0.0, 0.0, 0.0, 0.0, 0.0, 0.0, 0.0, 0.0, 0.0, 0.0, 0.0, 0.0, 0.0, 0.0, 0.0, 0.0, 0.0, 0.0, 0.0, 0.0, 0.0, 0.0, 0.0, 0.0, 0.0, 0.0, 0.0, 0.0, 0.0, 0.0, 0.0, 0.0, 0.0, 0.0, 0.0, 0.0, 0.0, 0.0, 0.0, 0.0, 0.0, 0.0, 0.0, 0.0, 0.0, 0.0, 0.0, 0.0, 0.0, 0.0, 0.0, 0.0, 0.0, 0.0, 0.0, 0.0, 0.0, 0.0, 0.0, 0.0, 0.0, 0.0, 0.0, 0.0, 0.0, 0.0, 0.0, 0.0, 0.0, 0.0, 0.0, 0.0, 0.0, 0.0, 0.0, 0.0, 0.0, 0.0, 0.0, 0.0, 0.0, 0.0, 0.0, 0.0, 0.0, 0.0, 0.0, 0.0, 0.0, 0.0, 0.0, 0.0, 0.0, 0.0, 0.0, 0.0, 0.0, 0.0, 0.0, 0.0, 0.0, 0.0, 0.0, 0.0, 0.0, 0.0, 0.0, 0.0, 0.0, 0.0, 0.0, 0.0, 0.0, 0.0, 0.0, 0.0, 0.0, 0.0, 0.0, 0.0, 0.0, 0.0, 0.0, 0.0, 0.0, 0.0, 0.0, 0.0, 0.0, 0.0, 0.0, 0.0, 0.0, 0.0, 0.0, 0.0, 0.0, 0.0, 0.0, 0.0, 0.0, 0.0, 0.0, 0.0, 0.0, 0.0, 0.0, 0.0, 0.0, 0.0, 0.0, 0.0, 0.0, 0.0, 0.0, 0.0, 0.0, 0.0, 0.0, 0.0, 0.0, 0.0, 0.0, 0.0, 0.0, 0.0, 0.0, 0.0, 0.0, 0.0, 0.0, 0.0, 0.0, 0.0, 0.0, 0.0, 0.0, 0.0, 0.0, 0.0, 0.0, 0.0, 0.0, 0.0, 0.0, 0.0, 0.0, 0.0, 0.0, 0.0, 0.0, 0.0, 0.0, 0.0, 0.0, 0.0, 0.0, 0.0, 0.0, 0.0, 0.0, 0.0, 0.0, 0.0, 0.0, 0.0, 0.0, 0.0, 0.0, 0.0, 0.0, 0.0, 0.0, 0.0, 0.0, 0.0, 0.0, 0.0, 0.0, 0.0, 0.0, 0.0, 0.0, 0.0, 0.0, 0.0, 0.0, 0.0, 0.0, 0.0, 0.0, 0.0, 0.0, 0.0, 0.0, 0.0, 0.0, 0.0, 0.0, 0.0, 0.0, 0.0, 0.0, 0.0, 0.0, 0.0, 0.0, 0.0, 0.0, 0.0, 0.0, 0.0, 0.0, 0.0, 0.0, 0.0, 0.0, 0.0, 0.0, 0.0, 0.0, 0.0, 0.0, 0.0, 0.0, 0.0, 0.0, 0.0, 0.0, 0.0, 0.0, 0.0, 0.0, 0.0, 0.0, 0.0, 0.0, 0.0, 0.0, 0.0, 0.0, 0.0, 0.0, 0.0, 0.0, 0.0, 0.0, 0.0, 0.0, 0.0, 0.0, 0.0, 0.0, 0.0, 0.0, 0.0, 0.0, 0.0, 0.0, 0.0, 0.0, 0.0, 0.0, 0.0, 0.0, 0.0, 0.0, 0.0, 0.0, 0.0, 0.0, 0.0, 0.0, 0.0, 0.0, 0.0, 0.0, 0.0, 0.0, 0.0, 0.0, 0.0, 0.0, 0.0, 0.0, 0.0, 0.0, 0.0, 0.0, 0.0, 0.0, 0.0, 0.0, 0.0, 0.0, 0.0, 0.0, 0.0, 0.0, 0.0, 0.0, 0.0, 0.0, 0.0, 0.0, 0.0, 0.0, 0.0, 0.0, 0.0, 0.0, 0.0, 0.0, 0.0, 0.0, 0.0, 0.0, 0.0, 0.0, 0.0, 0.0, 0.0, 0.0, 0.0, 0.0, 0.0, 0.0, 0.0, 0.0, 0.0, 0.0, 0.0, 0.0, 0.0, 0.0, 0.0, 0.0, 0.0, 0.0, 0.0, 0.0, 0.0, 0.0, 0.0, 0.0, 0.0, 0.0, 0.0, 0.0, 0.0, 0.0, 0.0, 0.0, 0.0, 0.0, 0.0, 0.0, 0.0, 0.0, 0.0, 0.0, 0.0, 0.0, 0.0, 0.0, 0.0, 0.0, 0.0, 0.0, 0.0, 0.0, 0.0, 0.0, 0.0, 0.0, 0.0, 0.0, 0.0, 0.0, 0.0, 0.0, 0.0, 0.0, 0.0, 0.0, 0.0, 0.0, 0.0, 0.0, 0.0, 0.0, 0.0, 0.0, 0.0, 0.0, 0.0, 0.0, 0.0, 0.0, 0.0, 0.0, 0.0, 0.0, 0.0, 0.0, 0.0, 0.0, 0.0, 0.0, 0.0, 0.0, 0.0, 0.0, 0.0, 0.0, 0.0, 0.0, 0.0, 0.0, 0.0, 0.0, 0.0, 0.0, 0.0, 0.0, 0.0, 0.0, 0.0, 0.0, 0.0, 0.0, 0.0, 0.0, 0.0, 0.0, 0.0, 0.0, 0.0, 0.0, 0.0, 0.0, 0.0, 0.0, 0.0, 0.0, 0.0, 0.0, 0.0, 0.0, 0.0, 0.0, 0.0, 0.0, 0.0, 0.0, 0.0, 0.0, 0.0, 0.0, 0.0, 0.0, 0.0, 0.0, 0.0, 0.0, 0.0, 0.0, 0.0, 0.0, 0.0, 0.0, 0.0, 0.0, 0.0, 0.0, 0.0, 0.0, 0.0, 0.0])
me_icosphere_001.materials.append(mat_red)
me_icosphere_001.materials.append(mat_brown)
me_icosphere_001.update()
me_icosphere_002 = bpy.data.meshes.new('Icosphere.002')
me_icosphere_002.from_pydata([(0.6337, -0.236, -0.15), (0.9982, -0.3395, 0.2201), (0.4945, -0.4841, 0.2968), (0.1831, -0.1055, 0.09605), (0.4945, 0.2731, -0.1047), (0.9982, 0.1284, -0.028), (0.7729, -0.2731, 0.6948), (0.2692, -0.1284, 0.6182), (0.2692, 0.3395, 0.3701), (0.7729, 0.4841, 0.2934), (1.084, 0.1055, 0.4941), (0.6337, 0.236, 0.7401)], [], [(0, 1, 2), (1, 0, 5), (0, 2, 3), (0, 3, 4), (0, 4, 5), (1, 5, 10), (2, 1, 6), (3, 2, 7), (4, 3, 8), (5, 4, 9), (1, 10, 6), (2, 6, 7), (3, 7, 8), (4, 8, 9), (5, 9, 10), (6, 10, 11), (7, 6, 11), (8, 7, 11), (9, 8, 11), (10, 9, 11)])
_uv = me_icosphere_002.uv_layers.new(name='UVMap')
_uv.uv.foreach_set('vector', [0.1818, 0.0, 0.2727, 0.1575, 0.09091, 0.1575, 0.2727, 0.1575, 0.3636, 0.0, 0.4545, 0.1575, 0.9091, 0.0, 1.0, 0.1575, 0.8182, 0.1575, 0.7273, 0.0, 0.8182, 0.1575, 0.6364, 0.1575, 0.5455, 0.0, 0.6364, 0.1575, 0.4545, 0.1575, 0.2727, 0.1575, 0.4545, 0.1575, 0.3636, 0.3149, 0.09091, 0.1575, 0.2727, 0.1575, 0.1818, 0.3149, 0.8182, 0.1575, 1.0, 0.1575, 0.9091, 0.3149, 0.6364, 0.1575, 0.8182, 0.1575, 0.7273, 0.3149, 0.4545, 0.1575, 0.6364, 0.1575, 0.5455, 0.3149, 0.2727, 0.1575, 0.3636, 0.3149, 0.1818, 0.3149, 0.09091, 0.1575, 0.1818, 0.3149, 0.0, 0.3149, 0.8182, 0.1575, 0.9091, 0.3149, 0.7273, 0.3149, 0.6364, 0.1575, 0.7273, 0.3149, 0.5455, 0.3149, 0.4545, 0.1575, 0.5455, 0.3149, 0.3636, 0.3149, 0.1818, 0.3149, 0.3636, 0.3149, 0.2727, 0.4724, 0.0, 0.3149, 0.1818, 0.3149, 0.09091, 0.4724, 0.7273, 0.3149, 0.9091, 0.3149, 0.8182, 0.4724, 0.5455, 0.3149, 0.7273, 0.3149, 0.6364, 0.4724, 0.3636, 0.3149, 0.5455, 0.3149, 0.4545, 0.4724])
me_icosphere_002.materials.append(mat_black)
me_icosphere_002.update()
me_icosphere_004 = bpy.data.meshes.new('Icosphere.004')
me_icosphere_004.from_pydata([(0.5619, 0.4838, 1.402), (0.8018, 0.3094, 1.586), (0.4702, 0.2017, 1.586), (0.2652, 0.4838, 1.586), (0.4702, 0.7659, 1.586), (0.8018, 0.6581, 1.586), (0.6535, 0.2017, 1.882), (0.3219, 0.3094, 1.882), (0.3219, 0.6581, 1.882), (0.6535, 0.7659, 1.882), (0.8585, 0.4838, 1.882), (0.5619, 0.4838, 2.066), (0.508, 0.3179, 1.452), (0.7029, 0.3813, 1.452), (0.649, 0.2155, 1.56), (0.844, 0.4838, 1.56), (0.7029, 0.5862, 1.452), (0.3875, 0.4838, 1.452), (0.3336, 0.3179, 1.56), (0.508, 0.6496, 1.452), (0.3336, 0.6496, 1.56), (0.649, 0.7521, 1.56), (0.8773, 0.3813, 1.734), (0.8773, 0.5862, 1.734), (0.5619, 0.1521, 1.734), (0.7568, 0.2155, 1.734), (0.2464, 0.3813, 1.734), (0.3669, 0.2155, 1.734), (0.3669, 0.7521, 1.734), (0.2464, 0.5862, 1.734), (0.7568, 0.7521, 1.734), (0.5619, 0.8154, 1.734), (0.7901, 0.3179, 1.908), (0.4747, 0.2155, 1.908), (0.2797, 0.4838, 1.908), (0.4747, 0.7521, 1.908), (0.7901, 0.6496, 1.908), (0.6157, 0.3179, 2.016), (0.7362, 0.4838, 2.016), (0.4208, 0.3813, 2.016), (0.4208, 0.5862, 2.016), (0.6157, 0.6496, 2.016)], [], [(0, 13, 12), (1, 13, 15), (0, 12, 17), (0, 17, 19), (0, 19, 16), (1, 15, 22), (2, 14, 24), (3, 18, 26), (4, 20, 28), (5, 21, 30), (1, 22, 25), (2, 24, 27), (3, 26, 29), (4, 28, 31), (5, 30, 23), (6, 32, 37), (7, 33, 39), (8, 34, 40), (9, 35, 41), (10, 36, 38), (38, 41, 11), (38, 36, 41), (36, 9, 41), (41, 40, 11), (41, 35, 40), (35, 8, 40), (40, 39, 11), (40, 34, 39), (34, 7, 39), (39, 37, 11), (39, 33, 37), (33, 6, 37), (37, 38, 11), (37, 32, 38), (32, 10, 38), (23, 36, 10), (23, 30, 36), (30, 9, 36), (31, 35, 9), (31, 28, 35), (28, 8, 35), (29, 34, 8), (29, 26, 34), (26, 7, 34), (27, 33, 7), (27, 24, 33), (24, 6, 33), (25, 32, 6), (25, 22, 32), (22, 10, 32), (30, 31, 9), (30, 21, 31), (21, 4, 31), (28, 29, 8), (28, 20, 29), (20, 3, 29), (26, 27, 7), (26, 18, 27), (18, 2, 27), (24, 25, 6), (24, 14, 25), (14, 1, 25), (22, 23, 10), (22, 15, 23), (15, 5, 23), (16, 21, 5), (16, 19, 21), (19, 4, 21), (19, 20, 4), (19, 17, 20), (17, 3, 20), (17, 18, 3), (17, 12, 18), (12, 2, 18), (15, 16, 5), (15, 13, 16), (13, 0, 16), (12, 14, 2), (12, 13, 14), (13, 1, 14)])
_uv = me_icosphere_004.uv_layers.new(name='UVMap')
_uv.uv.foreach_set('vector', [0.1818, 0.0, 0.2273, 0.07873, 0.1364, 0.07873, 0.2727, 0.1575, 0.3182, 0.07873, 0.3636, 0.1575, 0.9091, 0.0, 0.9545, 0.07873, 0.8636, 0.07873, 0.7273, 0.0, 0.7727, 0.07873, 0.6818, 0.07873, 0.5455, 0.0, 0.5909, 0.07873, 0.5, 0.07873, 0.2727, 0.1575, 0.3636, 0.1575, 0.3182, 0.2362, 0.09091, 0.1575, 0.1818, 0.1575, 0.1364, 0.2362, 0.8182, 0.1575, 0.9091, 0.1575, 0.8636, 0.2362, 0.6364, 0.1575, 0.7273, 0.1575, 0.6818, 0.2362, 0.4545, 0.1575, 0.5455, 0.1575, 0.5, 0.2362, 0.2727, 0.1575, 0.3182, 0.2362, 0.2273, 0.2362, 0.09091, 0.1575, 0.1364, 0.2362, 0.04546, 0.2362, 0.8182, 0.1575, 0.8636, 0.2362, 0.7727, 0.2362, 0.6364, 0.1575, 0.6818, 0.2362, 0.5909, 0.2362, 0.4545, 0.1575, 0.5, 0.2362, 0.4091, 0.2362, 0.1818, 0.3149, 0.2727, 0.3149, 0.2273, 0.3937, 0.0, 0.3149, 0.09091, 0.3149, 0.04546, 0.3937, 0.7273, 0.3149, 0.8182, 0.3149, 0.7727, 0.3937, 0.5455, 0.3149, 0.6364, 0.3149, 0.5909, 0.3937, 0.3636, 0.3149, 0.4545, 0.3149, 0.4091, 0.3937, 0.4091, 0.3937, 0.5, 0.3937, 0.4545, 0.4724, 0.4091, 0.3937, 0.4545, 0.3149, 0.5, 0.3937, 0.4545, 0.3149, 0.5455, 0.3149, 0.5, 0.3937, 0.5909, 0.3937, 0.6818, 0.3937, 0.6364, 0.4724, 0.5909, 0.3937, 0.6364, 0.3149, 0.6818, 0.3937, 0.6364, 0.3149, 0.7273, 0.3149, 0.6818, 0.3937, 0.7727, 0.3937, 0.8636, 0.3937, 0.8182, 0.4724, 0.7727, 0.3937, 0.8182, 0.3149, 0.8636, 0.3937, 0.8182, 0.3149, 0.9091, 0.3149, 0.8636, 0.3937, 0.04546, 0.3937, 0.1364, 0.3937, 0.09091, 0.4724, 0.04546, 0.3937, 0.09091, 0.3149, 0.1364, 0.3937, 0.09091, 0.3149, 0.1818, 0.3149, 0.1364, 0.3937, 0.2273, 0.3937, 0.3182, 0.3937, 0.2727, 0.4724, 0.2273, 0.3937, 0.2727, 0.3149, 0.3182, 0.3937, 0.2727, 0.3149, 0.3636, 0.3149, 0.3182, 0.3937, 0.4091, 0.2362, 0.4545, 0.3149, 0.3636, 0.3149, 0.4091, 0.2362, 0.5, 0.2362, 0.4545, 0.3149, 0.5, 0.2362, 0.5455, 0.3149, 0.4545, 0.3149, 0.5909, 0.2362, 0.6364, 0.3149, 0.5455, 0.3149, 0.5909, 0.2362, 0.6818, 0.2362, 0.6364, 0.3149, 0.6818, 0.2362, 0.7273, 0.3149, 0.6364, 0.3149, 0.7727, 0.2362, 0.8182, 0.3149, 0.7273, 0.3149, 0.7727, 0.2362, 0.8636, 0.2362, 0.8182, 0.3149, 0.8636, 0.2362, 0.9091, 0.3149, 0.8182, 0.3149, 0.04546, 0.2362, 0.09091, 0.3149, 0.0, 0.3149, 0.04546, 0.2362, 0.1364, 0.2362, 0.09091, 0.3149, 0.1364, 0.2362, 0.1818, 0.3149, 0.09091, 0.3149, 0.2273, 0.2362, 0.2727, 0.3149, 0.1818, 0.3149, 0.2273, 0.2362, 0.3182, 0.2362, 0.2727, 0.3149, 0.3182, 0.2362, 0.3636, 0.3149, 0.2727, 0.3149, 0.5, 0.2362, 0.5909, 0.2362, 0.5455, 0.3149, 0.5, 0.2362, 0.5455, 0.1575, 0.5909, 0.2362, 0.5455, 0.1575, 0.6364, 0.1575, 0.5909, 0.2362, 0.6818, 0.2362, 0.7727, 0.2362, 0.7273, 0.3149, 0.6818, 0.2362, 0.7273, 0.1575, 0.7727, 0.2362, 0.7273, 0.1575, 0.8182, 0.1575, 0.7727, 0.2362, 0.8636, 0.2362, 0.9545, 0.2362, 0.9091, 0.3149, 0.8636, 0.2362, 0.9091, 0.1575, 0.9545, 0.2362, 0.9091, 0.1575, 1.0, 0.1575, 0.9545, 0.2362, 0.1364, 0.2362, 0.2273, 0.2362, 0.1818, 0.3149, 0.1364, 0.2362, 0.1818, 0.1575, 0.2273, 0.2362, 0.1818, 0.1575, 0.2727, 0.1575, 0.2273, 0.2362, 0.3182, 0.2362, 0.4091, 0.2362, 0.3636, 0.3149, 0.3182, 0.2362, 0.3636, 0.1575, 0.4091, 0.2362, 0.3636, 0.1575, 0.4545, 0.1575, 0.4091, 0.2362, 0.5, 0.07873, 0.5455, 0.1575, 0.4545, 0.1575, 0.5, 0.07873, 0.5909, 0.07873, 0.5455, 0.1575, 0.5909, 0.07873, 0.6364, 0.1575, 0.5455, 0.1575, 0.6818, 0.07873, 0.7273, 0.1575, 0.6364, 0.1575, 0.6818, 0.07873, 0.7727, 0.07873, 0.7273, 0.1575, 0.7727, 0.07873, 0.8182, 0.1575, 0.7273, 0.1575, 0.8636, 0.07873, 0.9091, 0.1575, 0.8182, 0.1575, 0.8636, 0.07873, 0.9545, 0.07873, 0.9091, 0.1575, 0.9545, 0.07873, 1.0, 0.1575, 0.9091, 0.1575, 0.3636, 0.1575, 0.4091, 0.07873, 0.4545, 0.1575, 0.3636, 0.1575, 0.3182, 0.07873, 0.4091, 0.07873, 0.3182, 0.07873, 0.3636, 0.0, 0.4091, 0.07873, 0.1364, 0.07873, 0.1818, 0.1575, 0.09091, 0.1575, 0.1364, 0.07873, 0.2273, 0.07873, 0.1818, 0.1575, 0.2273, 0.07873, 0.2727, 0.1575, 0.1818, 0.1575])
me_icosphere_004.materials.append(mat_black)
me_icosphere_004.update()
me_icosphere_005 = bpy.data.meshes.new('Icosphere.005')
me_icosphere_005.from_pydata([(-0.6337, -0.236, -0.15), (-0.4945, -0.4841, 0.2968), (-0.9982, -0.3395, 0.2201), (-0.9982, 0.1284, -0.028), (-0.1831, -0.1055, 0.09605), (-0.4945, 0.2731, -0.1047), (-0.2692, 0.3395, 0.3701), (-0.7729, 0.4841, 0.2934), (-1.084, 0.1055, 0.4941), (-0.6337, 0.236, 0.7401), (-0.7729, -0.2731, 0.6948), (-0.2692, -0.1284, 0.6182)], [], [(0, 4, 1), (0, 1, 2), (2, 3, 0), (0, 3, 5), (0, 5, 4), (5, 6, 4), (3, 7, 5), (5, 7, 6), (3, 8, 7), (7, 9, 6), (8, 9, 7), (11, 9, 10), (10, 9, 8), (6, 9, 11), (4, 6, 11), (4, 11, 1), (1, 11, 10), (1, 10, 2), (2, 10, 8), (2, 8, 3)])
_uv = me_icosphere_005.uv_layers.new(name='UVMap')
_uv.uv.foreach_set('vector', [0.9091, 0.0, 0.8182, 0.1575, 1.0, 0.1575, 0.1818, 0.0, 0.09091, 0.1575, 0.2727, 0.1575, 0.2727, 0.1575, 0.4545, 0.1575, 0.3636, 0.0, 0.5455, 0.0, 0.4545, 0.1575, 0.6364, 0.1575, 0.7273, 0.0, 0.6364, 0.1575, 0.8182, 0.1575, 0.6364, 0.1575, 0.7273, 0.3149, 0.8182, 0.1575, 0.4545, 0.1575, 0.5455, 0.3149, 0.6364, 0.1575, 0.6364, 0.1575, 0.5455, 0.3149, 0.7273, 0.3149, 0.4545, 0.1575, 0.3636, 0.3149, 0.5455, 0.3149, 0.5455, 0.3149, 0.6364, 0.4724, 0.7273, 0.3149, 0.3636, 0.3149, 0.4545, 0.4724, 0.5455, 0.3149, 0.0, 0.3149, 0.09091, 0.4724, 0.1818, 0.3149, 0.1818, 0.3149, 0.2727, 0.4724, 0.3636, 0.3149, 0.7273, 0.3149, 0.8182, 0.4724, 0.9091, 0.3149, 0.8182, 0.1575, 0.7273, 0.3149, 0.9091, 0.3149, 0.8182, 0.1575, 0.9091, 0.3149, 1.0, 0.1575, 0.09091, 0.1575, 0.0, 0.3149, 0.1818, 0.3149, 0.09091, 0.1575, 0.1818, 0.3149, 0.2727, 0.1575, 0.2727, 0.1575, 0.1818, 0.3149, 0.3636, 0.3149, 0.2727, 0.1575, 0.3636, 0.3149, 0.4545, 0.1575])
me_icosphere_005.materials.append(mat_black)
me_icosphere_005.update()
me_icosphere_006 = bpy.data.meshes.new('Icosphere.006')
me_icosphere_006.from_pydata([(-0.5619, 0.4838, 1.402), (-0.508, 0.3179, 1.452), (-0.3875, 0.4838, 1.452), (-0.508, 0.6496, 1.452), (-0.7029, 0.3813, 1.452), (-0.7029, 0.5862, 1.452), (-0.8018, 0.6581, 1.586), (-0.649, 0.7521, 1.56), (-0.844, 0.4838, 1.56), (-0.8018, 0.3094, 1.586), (-0.8773, 0.3813, 1.734), (-0.8773, 0.5862, 1.734), (-0.8585, 0.4838, 1.882), (-0.7901, 0.6496, 1.908), (-0.7568, 0.7521, 1.734), (-0.6535, 0.7659, 1.882), (-0.5619, 0.8154, 1.734), (-0.4702, 0.7659, 1.586), (-0.4747, 0.7521, 1.908), (-0.3669, 0.7521, 1.734), (-0.3219, 0.6581, 1.882), (-0.2464, 0.5862, 1.734), (-0.3336, 0.6496, 1.56), (-0.2652, 0.4838, 1.586), (-0.3336, 0.3179, 1.56), (-0.2464, 0.3813, 1.734), (-0.3219, 0.3094, 1.882), (-0.2797, 0.4838, 1.908), (-0.3669, 0.2155, 1.734), (-0.4702, 0.2017, 1.586), (-0.4747, 0.2155, 1.908), (-0.5619, 0.1521, 1.734), (-0.6535, 0.2017, 1.882), (-0.7568, 0.2155, 1.734), (-0.649, 0.2155, 1.56), (-0.7901, 0.3179, 1.908), (-0.6157, 0.3179, 2.016), (-0.7362, 0.4838, 2.016), (-0.5619, 0.4838, 2.066), (-0.6157, 0.6496, 2.016), (-0.4208, 0.5862, 2.016), (-0.4208, 0.3813, 2.016)], [], [(0, 2, 1), (0, 1, 4), (0, 3, 2), (0, 5, 3), (4, 5, 0), (8, 6, 5), (5, 6, 7), (5, 7, 3), (8, 5, 4), (9, 10, 8), (9, 8, 4), (8, 11, 6), (10, 11, 8), (10, 12, 11), (11, 12, 13), (6, 11, 14), (11, 13, 14), (6, 14, 7), (14, 15, 16), (14, 13, 15), (14, 16, 7), (16, 15, 18), (7, 16, 17), (17, 16, 19), (16, 18, 19), (17, 19, 22), (19, 20, 21), (19, 18, 20), (19, 21, 22), (3, 17, 22), (2, 22, 23), (22, 21, 23), (3, 22, 2), (2, 23, 24), (23, 25, 24), (23, 21, 25), (25, 26, 28), (25, 27, 26), (21, 27, 25), (25, 28, 24), (28, 26, 30), (24, 28, 29), (29, 28, 31), (28, 30, 31), (29, 31, 34), (31, 32, 33), (31, 30, 32), (31, 33, 34), (1, 29, 34), (4, 34, 9), (34, 33, 9), (1, 34, 4), (33, 32, 35), (9, 33, 10), (33, 35, 10), (32, 36, 35), (10, 35, 12), (35, 37, 12), (36, 37, 35), (36, 38, 37), (37, 38, 39), (12, 37, 13), (37, 39, 13), (13, 39, 15), (15, 39, 18), (39, 38, 40), (39, 40, 18), (18, 40, 20), (20, 40, 27), (40, 38, 41), (40, 41, 27), (27, 41, 26), (26, 41, 30), (41, 38, 36), (41, 36, 30), (30, 36, 32), (1, 24, 29), (21, 20, 27), (2, 24, 1), (3, 7, 17)])
_uv = me_icosphere_006.uv_layers.new(name='UVMap')
_uv.uv.foreach_set('vector', [0.9091, 0.0, 0.8636, 0.07873, 0.9545, 0.07873, 0.1818, 0.0, 0.1364, 0.07873, 0.2273, 0.07873, 0.7273, 0.0, 0.6818, 0.07873, 0.7727, 0.07873, 0.5455, 0.0, 0.5, 0.07873, 0.5909, 0.07873, 0.3182, 0.07873, 0.4091, 0.07873, 0.3636, 0.0, 0.3636, 0.1575, 0.4545, 0.1575, 0.4091, 0.07873, 0.5, 0.07873, 0.4545, 0.1575, 0.5455, 0.1575, 0.5, 0.07873, 0.5455, 0.1575, 0.5909, 0.07873, 0.3636, 0.1575, 0.4091, 0.07873, 0.3182, 0.07873, 0.2727, 0.1575, 0.3182, 0.2362, 0.3636, 0.1575, 0.2727, 0.1575, 0.3636, 0.1575, 0.3182, 0.07873, 0.3636, 0.1575, 0.4091, 0.2362, 0.4545, 0.1575, 0.3182, 0.2362, 0.4091, 0.2362, 0.3636, 0.1575, 0.3182, 0.2362, 0.3636, 0.3149, 0.4091, 0.2362, 0.4091, 0.2362, 0.3636, 0.3149, 0.4545, 0.3149, 0.4545, 0.1575, 0.4091, 0.2362, 0.5, 0.2362, 0.4091, 0.2362, 0.4545, 0.3149, 0.5, 0.2362, 0.4545, 0.1575, 0.5, 0.2362, 0.5455, 0.1575, 0.5, 0.2362, 0.5455, 0.3149, 0.5909, 0.2362, 0.5, 0.2362, 0.4545, 0.3149, 0.5455, 0.3149, 0.5, 0.2362, 0.5909, 0.2362, 0.5455, 0.1575, 0.5909, 0.2362, 0.5455, 0.3149, 0.6364, 0.3149, 0.5455, 0.1575, 0.5909, 0.2362, 0.6364, 0.1575, 0.6364, 0.1575, 0.5909, 0.2362, 0.6818, 0.2362, 0.5909, 0.2362, 0.6364, 0.3149, 0.6818, 0.2362, 0.6364, 0.1575, 0.6818, 0.2362, 0.7273, 0.1575, 0.6818, 0.2362, 0.7273, 0.3149, 0.7727, 0.2362, 0.6818, 0.2362, 0.6364, 0.3149, 0.7273, 0.3149, 0.6818, 0.2362, 0.7727, 0.2362, 0.7273, 0.1575, 0.6818, 0.07873, 0.6364, 0.1575, 0.7273, 0.1575, 0.7727, 0.07873, 0.7273, 0.1575, 0.8182, 0.1575, 0.7273, 0.1575, 0.7727, 0.2362, 0.8182, 0.1575, 0.6818, 0.07873, 0.7273, 0.1575, 0.7727, 0.07873, 0.8636, 0.07873, 0.8182, 0.1575, 0.9091, 0.1575, 0.8182, 0.1575, 0.8636, 0.2362, 0.9091, 0.1575, 0.8182, 0.1575, 0.7727, 0.2362, 0.8636, 0.2362, 0.8636, 0.2362, 0.9091, 0.3149, 0.9545, 0.2362, 0.8636, 0.2362, 0.8182, 0.3149, 0.9091, 0.3149, 0.7727, 0.2362, 0.8182, 0.3149, 0.8636, 0.2362, 0.8636, 0.2362, 0.9545, 0.2362, 0.9091, 0.1575, 0.04546, 0.2362, 0.0, 0.3149, 0.09091, 0.3149, 0.9091, 0.1575, 0.9545, 0.2362, 1.0, 0.1575, 0.09091, 0.1575, 0.04546, 0.2362, 0.1364, 0.2362, 0.04546, 0.2362, 0.09091, 0.3149, 0.1364, 0.2362, 0.09091, 0.1575, 0.1364, 0.2362, 0.1818, 0.1575, 0.1364, 0.2362, 0.1818, 0.3149, 0.2273, 0.2362, 0.1364, 0.2362, 0.09091, 0.3149, 0.1818, 0.3149, 0.1364, 0.2362, 0.2273, 0.2362, 0.1818, 0.1575, 0.1364, 0.07873, 0.09091, 0.1575, 0.1818, 0.1575, 0.2273, 0.07873, 0.1818, 0.1575, 0.2727, 0.1575, 0.1818, 0.1575, 0.2273, 0.2362, 0.2727, 0.1575, 0.1364, 0.07873, 0.1818, 0.1575, 0.2273, 0.07873, 0.2273, 0.2362, 0.1818, 0.3149, 0.2727, 0.3149, 0.2727, 0.1575, 0.2273, 0.2362, 0.3182, 0.2362, 0.2273, 0.2362, 0.2727, 0.3149, 0.3182, 0.2362, 0.1818, 0.3149, 0.2273, 0.3937, 0.2727, 0.3149, 0.3182, 0.2362, 0.2727, 0.3149, 0.3636, 0.3149, 0.2727, 0.3149, 0.3182, 0.3937, 0.3636, 0.3149, 0.2273, 0.3937, 0.3182, 0.3937, 0.2727, 0.3149, 0.2273, 0.3937, 0.2727, 0.4724, 0.3182, 0.3937, 0.4091, 0.3937, 0.4545, 0.4724, 0.5, 0.3937, 0.3636, 0.3149, 0.4091, 0.3937, 0.4545, 0.3149, 0.4091, 0.3937, 0.5, 0.3937, 0.4545, 0.3149, 0.4545, 0.3149, 0.5, 0.3937, 0.5455, 0.3149, 0.5455, 0.3149, 0.5909, 0.3937, 0.6364, 0.3149, 0.5909, 0.3937, 0.6364, 0.4724, 0.6818, 0.3937, 0.5909, 0.3937, 0.6818, 0.3937, 0.6364, 0.3149, 0.6364, 0.3149, 0.6818, 0.3937, 0.7273, 0.3149, 0.7273, 0.3149, 0.7727, 0.3937, 0.8182, 0.3149, 0.7727, 0.3937, 0.8182, 0.4724, 0.8636, 0.3937, 0.7727, 0.3937, 0.8636, 0.3937, 0.8182, 0.3149, 0.8182, 0.3149, 0.8636, 0.3937, 0.9091, 0.3149, 0.0, 0.3149, 0.04546, 0.3937, 0.09091, 0.3149, 0.04546, 0.3937, 0.09091, 0.4724, 0.1364, 0.3937, 0.04546, 0.3937, 0.1364, 0.3937, 0.09091, 0.3149, 0.09091, 0.3149, 0.1364, 0.3937, 0.1818, 0.3149, 0.9545, 0.07873, 0.9091, 0.1575, 1.0, 0.1575, 0.7727, 0.2362, 0.7273, 0.3149, 0.8182, 0.3149, 0.8636, 0.07873, 0.9091, 0.1575, 0.9545, 0.07873, 0.5909, 0.07873, 0.5455, 0.1575, 0.6364, 0.1575])
me_icosphere_006.materials.append(mat_black)
me_icosphere_006.update()
me_circle_001 = bpy.data.meshes.new('Circle.001')
me_circle_001.from_pydata([(-6.525e-06, 1.636, -21.36), (-0.5107, 1.157, -21.36), (-0.7223, -5.657e-06, -21.36), (-0.5107, -1.157, -21.36), (-6.462e-06, -1.636, -21.36), (0.5107, -1.157, -21.36), (0.7223, -5.566e-06, -21.36), (0.5107, 1.157, -21.36), (-0.3814, 0.8637, -21.67), (-6.388e-06, 1.221, -21.67), (-0.5393, -3.099e-07, -21.67), (-0.3814, -0.8637, -21.67), (-6.341e-06, -1.221, -21.67), (0.3813, -0.8637, -21.67), (0.5393, -2.42e-07, -21.67), (0.3813, 0.8637, -21.67), (-0.01453, 0.03287, -22.33), (-1.274e-05, 0.04649, -22.33), (-0.02054, -1.621e-07, -22.33), (-0.01453, -0.03287, -22.33), (-1.274e-05, -0.04649, -22.33), (0.0145, -0.03287, -22.33), (0.02051, -1.595e-07, -22.33), (0.0145, 0.03287, -22.33), (-0.5259, 1.191, -20.95), (-6.497e-06, 1.684, -20.95), (-0.7438, -5.623e-06, -20.95), (-0.5259, -1.191, -20.95), (-6.432e-06, -1.684, -20.95), (0.5259, -1.191, -20.95), (0.7437, -5.53e-06, -20.95), (0.5259, 1.191, -20.95), (-0.526, 1.86, -11.04), (-7.917e-05, 2.63, -11.04), (-0.7438, -5.358e-06, -11.04), (-0.526, -1.86, -11.04), (-7.91e-05, -2.631, -11.04), (0.5258, -1.86, -11.04), (0.7437, -5.212e-06, -11.04), (0.5258, 1.86, -11.04), (-0.526, 1.307, -10.46), (-9.882e-05, 1.849, -10.46), (-0.7438, -5.734e-06, -10.46), (-0.526, -1.307, -10.46), (-9.875e-05, -1.849, -10.46), (0.5258, -1.307, -10.46), (0.7437, -5.631e-06, -10.46), (0.5258, 1.307, -10.46), (-0.9042, 0.884, -8.333), (-0.0001183, 1.25, -8.333), (-1.279, -5.661e-06, -8.333), (-0.9042, -0.884, -8.333), (-0.0001182, -1.25, -8.333), (0.904, -0.884, -8.333), (1.278, -5.591e-06, -8.333), (0.904, 0.884, -8.333), (-2.282, 2.231, -7.955), (-0.0001092, 3.155, -7.955), (-3.227, -4.205e-06, -7.955), (-2.282, -2.231, -7.955), (-0.0001089, -3.155, -7.955), (2.281, -2.231, -7.955), (3.227, -4.029e-06, -7.955), (2.281, 2.231, -7.955), (-2.748, 2.687, -7.666), (-0.0001093, 3.8, -7.666), (-3.886, -4.305e-06, -7.666), (-2.748, -2.687, -7.666), (-0.000109, -3.8, -7.666), (2.748, -2.687, -7.666), (3.886, -4.094e-06, -7.666), (2.748, 2.687, -7.666), (-2.748, 2.687, -7.435), (-0.0001072, 3.8, -7.435), (-3.886, -4.318e-06, -7.435), (-2.748, -2.687, -7.435), (-0.0001069, -3.8, -7.435), (2.748, -2.687, -7.435), (3.886, -4.107e-06, -7.435), (2.748, 2.687, -7.435), (-2.495, 2.439, -7.232), (-0.0001072, 3.45, -7.232), (-3.528, -4.283e-06, -7.232), (-2.495, -2.439, -7.232), (-0.0001069, -3.45, -7.232), (2.494, -2.439, -7.232), (3.528, -4.091e-06, -7.232), (2.494, 2.439, -7.232), (-1.953, 1.91, -7.03), (-0.000107, 2.7, -7.03), (-2.762, -4.61e-06, -7.03), (-1.953, -1.91, -7.03), (-0.0001067, -2.7, -7.03), (1.953, -1.91, -7.03), (2.762, -4.459e-06, -7.03), (1.953, 1.91, -7.03), (-0.9386, 0.9177, -6.791), (-0.0001067, 1.298, -6.791), (-1.327, -5.214e-06, -6.791), (-0.9386, -0.9177, -6.791), (-0.0001066, -1.298, -6.791), (0.9384, -0.9177, -6.791), (1.327, -5.141e-06, -6.791), (0.9384, 0.9177, -6.791), (-0.0243, 0.1107, -11.38), (-0.6437, 0.1107, -11.28), (-0.9003, 0.1107, -11.04), (-0.6437, 0.1107, -10.79), (-0.0243, 0.1107, -10.69), (0.5951, 0.1107, -10.79), (0.8517, 0.1107, -11.04), (0.5951, 0.1107, -11.28), (-0.5504, 7.487, -11.24), (-0.0243, 7.487, -11.33), (-0.7683, 7.487, -11.04), (-0.5504, 7.487, -10.83), (-0.0243, 7.487, -10.74), (0.5018, 7.487, -10.83), (0.7197, 7.487, -11.04), (0.5018, 7.487, -11.24), (-0.3528, 12.1, -11.17), (-0.0243, 12.1, -11.22), (-0.4888, 12.1, -11.04), (-0.3528, 12.1, -10.91), (-0.0243, 12.1, -10.85), (0.3042, 12.1, -10.91), (0.4402, 12.1, -11.04), (0.3042, 12.1, -11.17), (-0.2066, 13.16, -11.11), (-0.0243, 13.16, -11.14), (-0.282, 13.16, -11.04), (-0.2066, 13.16, -10.96), (-0.0243, 13.16, -10.93), (0.158, 13.16, -10.96), (0.2334, 13.16, -11.04), (0.158, 13.16, -11.11), (-0.0243, 0.2734, -11.38), (0.5951, 0.2734, -11.28), (0.8517, 0.2734, -11.04), (0.5951, 0.2734, -10.79), (-0.0243, 0.2734, -10.69), (-0.6437, 0.2734, -10.79), (-0.9003, 0.2734, -11.04), (-0.6437, 0.2734, -11.28), (0.5018, -7.102, -11.24), (-0.0243, -7.102, -11.33), (0.7197, -7.102, -11.04), (0.5018, -7.102, -10.83), (-0.0243, -7.102, -10.74), (-0.5504, -7.102, -10.83), (-0.7683, -7.102, -11.04), (-0.5504, -7.102, -11.24), (0.3042, -11.72, -11.17), (-0.0243, -11.72, -11.22), (0.4402, -11.72, -11.04), (0.3042, -11.72, -10.91), (-0.0243, -11.72, -10.85), (-0.3528, -11.72, -10.91), (-0.4888, -11.72, -11.04), (-0.3528, -11.72, -11.17), (0.158, -12.78, -11.11), (-0.0243, -12.78, -11.14), (0.2334, -12.78, -11.04), (0.158, -12.78, -10.96), (-0.0243, -12.78, -10.93), (-0.2066, -12.78, -10.96), (-0.282, -12.78, -11.04), (-0.2066, -12.78, -11.11)], [], [(7, 6, 30, 31), (13, 14, 22, 21), (6, 7, 15, 14), (4, 5, 13, 12), (2, 3, 11, 10), (0, 1, 8, 9), (7, 0, 9, 15), (5, 6, 14, 13), (3, 4, 12, 11), (1, 2, 10, 8), (16, 18, 19, 20, 21, 22, 23, 17), (11, 12, 20, 19), (8, 10, 18, 16), (14, 15, 23, 22), (12, 13, 21, 20), (10, 11, 19, 18), (9, 8, 16, 17), (15, 9, 17, 23), (31, 30, 38, 39), (5, 4, 28, 29), (3, 2, 26, 27), (1, 0, 25, 24), (0, 7, 31, 25), (6, 5, 29, 30), (4, 3, 27, 28), (2, 1, 24, 26), (39, 38, 46, 47), (29, 28, 36, 37), (27, 26, 34, 35), (24, 25, 33, 32), (25, 31, 39, 33), (30, 29, 37, 38), (28, 27, 35, 36), (26, 24, 32, 34), (44, 43, 51, 52), (37, 36, 44, 45), (35, 34, 42, 43), (32, 33, 41, 40), (33, 39, 47, 41), (38, 37, 45, 46), (36, 35, 43, 44), (34, 32, 40, 42), (49, 55, 63, 57), (42, 40, 48, 50), (47, 46, 54, 55), (45, 44, 52, 53), (43, 42, 50, 51), (40, 41, 49, 48), (41, 47, 55, 49), (46, 45, 53, 54), (61, 60, 68, 69), (54, 53, 61, 62), (52, 51, 59, 60), (50, 48, 56, 58), (55, 54, 62, 63), (53, 52, 60, 61), (51, 50, 58, 59), (48, 49, 57, 56), (71, 70, 78, 79), (59, 58, 66, 67), (56, 57, 65, 64), (57, 63, 71, 65), (62, 61, 69, 70), (60, 59, 67, 68), (58, 56, 64, 66), (63, 62, 70, 71), (78, 77, 85, 86), (69, 68, 76, 77), (67, 66, 74, 75), (64, 65, 73, 72), (65, 71, 79, 73), (70, 69, 77, 78), (68, 67, 75, 76), (66, 64, 72, 74), (86, 85, 93, 94), (76, 75, 83, 84), (74, 72, 80, 82), (79, 78, 86, 87), (77, 76, 84, 85), (75, 74, 82, 83), (72, 73, 81, 80), (73, 79, 87, 81), (88, 89, 97, 96), (84, 83, 91, 92), (82, 80, 88, 90), (87, 86, 94, 95), (85, 84, 92, 93), (83, 82, 90, 91), (80, 81, 89, 88), (81, 87, 95, 89), (96, 97, 103, 102, 101, 100, 99, 98), (89, 95, 103, 97), (94, 93, 101, 102), (92, 91, 99, 100), (90, 88, 96, 98), (95, 94, 102, 103), (93, 92, 100, 101), (91, 90, 98, 99), (105, 104, 111, 110, 109, 108, 107, 106), (117, 118, 126, 125), (105, 106, 114, 112), (110, 111, 119, 118), (108, 109, 117, 116), (106, 107, 115, 114), (104, 105, 112, 113), (111, 104, 113, 119), (109, 110, 118, 117), (107, 108, 116, 115), (121, 120, 128, 129), (115, 116, 124, 123), (112, 114, 122, 120), (118, 119, 127, 126), (116, 117, 125, 124), (114, 115, 123, 122), (113, 112, 120, 121), (119, 113, 121, 127), (128, 130, 131, 132, 133, 134, 135, 129), (127, 121, 129, 135), (125, 126, 134, 133), (123, 124, 132, 131), (120, 122, 130, 128), (126, 127, 135, 134), (124, 125, 133, 132), (122, 123, 131, 130), (137, 136, 143, 142, 141, 140, 139, 138), (149, 150, 158, 157), (137, 138, 146, 144), (142, 143, 151, 150), (140, 141, 149, 148), (138, 139, 147, 146), (136, 137, 144, 145), (143, 136, 145, 151), (141, 142, 150, 149), (139, 140, 148, 147), (153, 152, 160, 161), (147, 148, 156, 155), (144, 146, 154, 152), (150, 151, 159, 158), (148, 149, 157, 156), (146, 147, 155, 154), (145, 144, 152, 153), (151, 145, 153, 159), (160, 162, 163, 164, 165, 166, 167, 161), (159, 153, 161, 167), (157, 158, 166, 165), (155, 156, 164, 163), (152, 154, 162, 160), (158, 159, 167, 166), (156, 157, 165, 164), (154, 155, 163, 162)])
me_circle_001.polygons.foreach_set('material_index', [0, 0, 0, 0, 0, 0, 0, 0, 0, 0, 0, 0, 0, 0, 0, 0, 0, 0, 0, 0, 0, 0, 0, 0, 0, 0, 2, 0, 0, 0, 0, 0, 0, 0, 2, 2, 2, 2, 2, 2, 2, 2, 1, 2, 2, 2, 2, 2, 2, 2, 1, 1, 1, 1, 1, 1, 1, 1, 1, 1, 1, 1, 1, 1, 1, 1, 1, 1, 1, 1, 1, 1, 1, 1, 1, 1, 1, 1, 1, 1, 1, 1, 1, 1, 1, 1, 1, 1, 1, 1, 1, 1, 1, 1, 1, 1, 1, 1, 1, 1, 1, 1, 1, 1, 1, 1, 1, 1, 1, 1, 1, 1, 1, 1, 1, 1, 1, 1, 1, 1, 1, 1, 1, 1, 1, 1, 1, 1, 1, 1, 1, 1, 1, 1, 1, 1, 1, 1, 1, 1, 1, 1, 1, 1, 1, 1, 1, 1, 1, 1])
_uv = me_circle_001.uv_layers.new(name='UVMap')
_uv.uv.foreach_set('vector', [0.0, 0.0, 0.0, 0.0, 0.0, 0.0, 0.0, 0.0, 0.0, 0.0, 0.0, 0.0, 0.0, 0.0, 0.0, 0.0, 0.0, 0.0, 0.0, 0.0, 0.0, 0.0, 0.0, 0.0, 0.0, 0.0, 0.0, 0.0, 0.0, 0.0, 0.0, 0.0, 0.0, 0.0, 0.0, 0.0, 0.0, 0.0, 0.0, 0.0, 0.0, 0.0, 0.0, 0.0, 0.0, 0.0, 0.0, 0.0, 0.0, 0.0, 0.0, 0.0, 0.0, 0.0, 0.0, 0.0, 0.0, 0.0, 0.0, 0.0, 0.0, 0.0, 0.0, 0.0, 0.0, 0.0, 0.0, 0.0, 0.0, 0.0, 0.0, 0.0, 0.0, 0.0, 0.0, 0.0, 0.0, 0.0, 0.0, 0.0, 0.0, 0.0, 0.0, 0.0, 0.0, 0.0, 0.0, 0.0, 0.0, 0.0, 0.0, 0.0, 0.0, 0.0, 0.0, 0.0, 0.0, 0.0, 0.0, 0.0, 0.0, 0.0, 0.0, 0.0, 0.0, 0.0, 0.0, 0.0, 0.0, 0.0, 0.0, 0.0, 0.0, 0.0, 0.0, 0.0, 0.0, 0.0, 0.0, 0.0, 0.0, 0.0, 0.0, 0.0, 0.0, 0.0, 0.0, 0.0, 0.0, 0.0, 0.0, 0.0, 0.0, 0.0, 0.0, 0.0, 0.0, 0.0, 0.0, 0.0, 0.0, 0.0, 0.0, 0.0, 0.0, 0.0, 0.0, 0.0, 0.0, 0.0, 0.0, 0.0, 0.0, 0.0, 0.0, 0.0, 0.0, 0.0, 0.0, 0.0, 0.0, 0.0, 0.0, 0.0, 0.0, 0.0, 0.0, 0.0, 0.0, 0.0, 0.0, 0.0, 0.0, 0.0, 0.0, 0.0, 0.0, 0.0, 0.0, 0.0, 0.0, 0.0, 0.0, 0.0, 0.0, 0.0, 0.0, 0.0, 0.0, 0.0, 0.0, 0.0, 0.0, 0.0, 0.0, 0.0, 0.0, 0.0, 0.0, 0.0, 0.0, 0.0, 0.0, 0.0, 0.0, 0.0, 0.0, 0.0, 0.0, 0.0, 0.0, 0.0, 0.0, 0.0, 0.0, 0.0, 0.0, 0.0, 0.0, 0.0, 0.0, 0.0, 0.0, 0.0, 0.0, 0.0, 0.0, 0.0, 0.0, 0.0, 0.0, 0.0, 0.0, 0.0, 0.0, 0.0, 0.0, 0.0, 0.0, 0.0, 0.0, 0.0, 0.0, 0.0, 0.0, 0.0, 0.0, 0.0, 0.0, 0.0, 0.0, 0.0, 0.0, 0.0, 0.0, 0.0, 0.0, 0.0, 0.0, 0.0, 0.0, 0.0, 0.0, 0.0, 0.0, 0.0, 0.0, 0.0, 0.0, 0.0, 0.0, 0.0, 0.0, 0.0, 0.0, 0.0, 0.0, 0.0, 0.0, 0.0, 0.0, 0.0, 0.0, 0.0, 0.0, 0.0, 0.0, 0.0, 0.0, 0.0, 0.0, 0.0, 0.0, 0.0, 0.0, 0.0, 0.0, 0.0, 0.0, 0.0, 0.0, 0.0, 0.0, 0.0, 0.0, 0.0, 0.0, 0.0, 0.0, 0.0, 0.0, 0.0, 0.0, 0.0, 0.0, 0.0, 0.0, 0.0, 0.0, 0.0, 0.0, 0.0, 0.0, 0.0, 0.0, 0.0, 0.0, 0.0, 0.0, 0.0, 0.0, 0.0, 0.0, 0.0, 0.0, 0.0, 0.0, 0.0, 0.0, 0.0, 0.0, 0.0, 0.0, 0.0, 0.0, 0.0, 0.0, 0.0, 0.0, 0.0, 0.0, 0.0, 0.0, 0.0, 0.0, 0.0, 0.0, 0.0, 0.0, 0.0, 0.0, 0.0, 0.0, 0.0, 0.0, 0.0, 0.0, 0.0, 0.0, 0.0, 0.0, 0.0, 0.0, 0.0, 0.0, 0.0, 0.0, 0.0, 0.0, 0.0, 0.0, 0.0, 0.0, 0.0, 0.0, 0.0, 0.0, 0.0, 0.0, 0.0, 0.0, 0.0, 0.0, 0.0, 0.0, 0.0, 0.0, 0.0, 0.0, 0.0, 0.0, 0.0, 0.0, 0.0, 0.0, 0.0, 0.0, 0.0, 0.0, 0.0, 0.0, 0.0, 0.0, 0.0, 0.0, 0.0, 0.0, 0.0, 0.0, 0.0, 0.0, 0.0, 0.0, 0.0, 0.0, 0.0, 0.0, 0.0, 0.0, 0.0, 0.0, 0.0, 0.0, 0.0, 0.0, 0.0, 0.0, 0.0, 0.0, 0.0, 0.0, 0.0, 0.0, 0.0, 0.0, 0.0, 0.0, 0.0, 0.0, 0.0, 0.0, 0.0, 0.0, 0.0, 0.0, 0.0, 0.0, 0.0, 0.0, 0.0, 0.0, 0.0, 0.0, 0.0, 0.0, 0.0, 0.0, 0.0, 0.0, 0.0, 0.0, 0.0, 0.0, 0.0, 0.0, 0.0, 0.0, 0.0, 0.0, 0.0, 0.0, 0.0, 0.0, 0.0, 0.0, 0.0, 0.0, 0.0, 0.0, 0.0, 0.0, 0.0, 0.0, 0.0, 0.0, 0.0, 0.0, 0.0, 0.0, 0.0, 0.0, 0.0, 0.0, 0.0, 0.0, 0.0, 0.0, 0.0, 0.0, 0.0, 0.0, 0.0, 0.0, 0.0, 0.0, 0.0, 0.0, 0.0, 0.0, 0.0, 0.0, 0.0, 0.0, 0.0, 0.0, 0.0, 0.0, 0.0, 0.0, 0.0, 0.0, 0.0, 0.0, 0.0, 0.0, 0.0, 0.0, 0.0, 0.0, 0.0, 0.0, 0.0, 0.0, 0.0, 0.0, 0.0, 0.0, 0.0, 0.0, 0.0, 0.0, 0.0, 0.0, 0.0, 0.0, 0.0, 0.0, 0.0, 0.0, 0.0, 0.0, 0.0, 0.0, 0.0, 0.0, 0.0, 0.0, 0.0, 0.0, 0.0, 0.0, 0.0, 0.0, 0.0, 0.0, 0.0, 0.0, 0.0, 0.0, 0.0, 0.0, 0.0, 0.0, 0.0, 0.0, 0.0, 0.0, 0.0, 0.0, 0.0, 0.0, 0.0, 0.0, 0.0, 0.0, 0.0, 0.0, 0.0, 0.0, 0.0, 0.0, 0.0, 0.0, 0.0, 0.0, 0.0, 0.0, 0.0, 0.0, 0.0, 0.0, 0.0, 0.0, 0.0, 0.0, 0.0, 0.0, 0.0, 0.0, 0.0, 0.0, 0.0, 0.0, 0.0, 0.0, 0.0, 0.0, 0.0, 0.0, 0.0, 0.0, 0.0, 0.0, 0.0, 0.0, 0.0, 0.0, 0.0, 0.0, 0.0, 0.0, 0.0, 0.0, 0.0, 0.0, 0.0, 0.0, 0.0, 0.0, 0.0, 0.0, 0.0, 0.0, 0.0, 0.0, 0.0, 0.0, 0.0, 0.0, 0.0, 0.0, 0.0, 0.0, 0.0, 0.0, 0.0, 0.0, 0.0, 0.0, 0.0, 0.0, 0.0, 0.0, 0.0, 0.0, 0.0, 0.0, 0.0, 0.0, 0.0, 0.0, 0.0, 0.0, 0.0, 0.0, 0.0, 0.0, 0.0, 0.0, 0.0, 0.0, 0.0, 0.0, 0.0, 0.0, 0.0, 0.0, 0.0, 0.0, 0.0, 0.0, 0.0, 0.0, 0.0, 0.0, 0.0, 0.0, 0.0, 0.0, 0.0, 0.0, 0.0, 0.0, 0.0, 0.0, 0.0, 0.0, 0.0, 0.0, 0.0, 0.0, 0.0, 0.0, 0.0, 0.0, 0.0, 0.0, 0.0, 0.0, 0.0, 0.0, 0.0, 0.0, 0.0, 0.0, 0.0, 0.0, 0.0, 0.0, 0.0, 0.0, 0.0, 0.0, 0.0, 0.0, 0.0, 0.0, 0.0, 0.0, 0.0, 0.0, 0.0, 0.0, 0.0, 0.0, 0.0, 0.0, 0.0, 0.0, 0.0, 0.0, 0.0, 0.0, 0.0, 0.0, 0.0, 0.0, 0.0, 0.0, 0.0, 0.0, 0.0, 0.0, 0.0, 0.0, 0.0, 0.0, 0.0, 0.0, 0.0, 0.0, 0.0, 0.0, 0.0, 0.0, 0.0, 0.0, 0.0, 0.0, 0.0, 0.0, 0.0, 0.0, 0.0, 0.0, 0.0, 0.0, 0.0, 0.0, 0.0, 0.0, 0.0, 0.0, 0.0, 0.0, 0.0, 0.0, 0.0, 0.0, 0.0, 0.0, 0.0, 0.0, 0.0, 0.0, 0.0, 0.0, 0.0, 0.0, 0.0, 0.0, 0.0, 0.0, 0.0, 0.0, 0.0, 0.0, 0.0, 0.0, 0.0, 0.0, 0.0, 0.0, 0.0, 0.0, 0.0, 0.0, 0.0, 0.0, 0.0, 0.0, 0.0, 0.0, 0.0, 0.0, 0.0, 0.0, 0.0, 0.0, 0.0, 0.0, 0.0, 0.0, 0.0, 0.0, 0.0, 0.0, 0.0, 0.0, 0.0, 0.0, 0.0, 0.0, 0.0, 0.0, 0.0, 0.0, 0.0, 0.0, 0.0, 0.0, 0.0, 0.0, 0.0, 0.0, 0.0, 0.0, 0.0, 0.0, 0.0, 0.0, 0.0, 0.0, 0.0, 0.0, 0.0, 0.0, 0.0, 0.0, 0.0, 0.0, 0.0, 0.0, 0.0, 0.0, 0.0, 0.0, 0.0, 0.0, 0.0, 0.0, 0.0, 0.0, 0.0, 0.0, 0.0, 0.0, 0.0, 0.0, 0.0, 0.0, 0.0, 0.0, 0.0, 0.0, 0.0, 0.0, 0.0, 0.0, 0.0, 0.0, 0.0, 0.0, 0.0, 0.0, 0.0, 0.0, 0.0, 0.0, 0.0, 0.0, 0.0, 0.0, 0.0, 0.0, 0.0, 0.0, 0.0, 0.0, 0.0, 0.0, 0.0, 0.0, 0.0, 0.0, 0.0, 0.0, 0.0, 0.0, 0.0, 0.0, 0.0, 0.0, 0.0, 0.0, 0.0, 0.0, 0.0, 0.0, 0.0, 0.0, 0.0, 0.0, 0.0, 0.0, 0.0, 0.0, 0.0, 0.0, 0.0, 0.0, 0.0, 0.0, 0.0, 0.0, 0.0, 0.0, 0.0, 0.0, 0.0, 0.0, 0.0, 0.0, 0.0, 0.0, 0.0, 0.0, 0.0, 0.0, 0.0, 0.0, 0.0, 0.0, 0.0, 0.0, 0.0, 0.0, 0.0, 0.0, 0.0, 0.0, 0.0, 0.0, 0.0, 0.0, 0.0, 0.0, 0.0, 0.0, 0.0, 0.0, 0.0, 0.0, 0.0, 0.0, 0.0, 0.0, 0.0, 0.0, 0.0, 0.0, 0.0, 0.0, 0.0, 0.0, 0.0, 0.0, 0.0, 0.0, 0.0, 0.0, 0.0, 0.0, 0.0, 0.0, 0.0, 0.0, 0.0, 0.0, 0.0, 0.0, 0.0, 0.0, 0.0, 0.0, 0.0, 0.0, 0.0, 0.0, 0.0, 0.0, 0.0, 0.0, 0.0, 0.0, 0.0, 0.0, 0.0, 0.0, 0.0, 0.0, 0.0, 0.0, 0.0, 0.0, 0.0, 0.0, 0.0, 0.0, 0.0, 0.0, 0.0, 0.0, 0.0, 0.0, 0.0, 0.0, 0.0, 0.0, 0.0, 0.0, 0.0, 0.0, 0.0, 0.0, 0.0, 0.0, 0.0, 0.0, 0.0, 0.0, 0.0, 0.0, 0.0, 0.0, 0.0, 0.0, 0.0, 0.0, 0.0, 0.0, 0.0, 0.0, 0.0, 0.0, 0.0, 0.0, 0.0, 0.0, 0.0, 0.0, 0.0, 0.0, 0.0, 0.0, 0.0, 0.0, 0.0, 0.0, 0.0, 0.0, 0.0, 0.0, 0.0, 0.0, 0.0, 0.0, 0.0, 0.0, 0.0, 0.0, 0.0, 0.0, 0.0, 0.0, 0.0, 0.0, 0.0, 0.0, 0.0, 0.0, 0.0, 0.0, 0.0, 0.0, 0.0, 0.0, 0.0, 0.0, 0.0, 0.0, 0.0, 0.0, 0.0, 0.0, 0.0, 0.0, 0.0, 0.0, 0.0, 0.0, 0.0, 0.0, 0.0, 0.0, 0.0, 0.0, 0.0, 0.0, 0.0, 0.0, 0.0, 0.0, 0.0, 0.0, 0.0, 0.0, 0.0, 0.0, 0.0, 0.0, 0.0, 0.0, 0.0, 0.0, 0.0, 0.0, 0.0, 0.0, 0.0, 0.0, 0.0, 0.0, 0.0, 0.0, 0.0, 0.0, 0.0, 0.0, 0.0, 0.0, 0.0, 0.0, 0.0, 0.0, 0.0, 0.0, 0.0, 0.0, 0.0, 0.0, 0.0, 0.0, 0.0, 0.0, 0.0, 0.0, 0.0, 0.0, 0.0, 0.0, 0.0, 0.0, 0.0, 0.0, 0.0, 0.0, 0.0, 0.0, 0.0, 0.0, 0.0, 0.0, 0.0, 0.0, 0.0, 0.0, 0.0, 0.0, 0.0, 0.0, 0.0, 0.0, 0.0, 0.0, 0.0, 0.0, 0.0])
me_circle_001.materials.append(mat_silver)
me_circle_001.materials.append(mat_gold)
me_circle_001.materials.append(mat_wood)
me_circle_001.update()
arm_armature = bpy.data.armatures.new('Armature')  # bones are not reproduced

# ---- objects
ob_light = bpy.data.objects.new('Light', light_light)
ob_camera = bpy.data.objects.new('Camera', cam_camera)
ob_body = bpy.data.objects.new('Body', me_icosphere_001)
ob_leg_r = bpy.data.objects.new('Leg.R', me_icosphere_002)
ob_eye_r = bpy.data.objects.new('Eye.R', me_icosphere_004)
ob_leg_l = bpy.data.objects.new('Leg.L', me_icosphere_005)
ob_eye_l = bpy.data.objects.new('Eye.L', me_icosphere_006)
ob_armature = bpy.data.objects.new('Armature', arm_armature)
ob_spear = bpy.data.objects.new('Spear', me_circle_001)

# ---- transforms, parenting, visibility, modifiers, constraints
ob_light.location = (4.076, 1.005, 5.904)
ob_light.rotation_euler = (0.6503, 0.05522, 1.866)
ob_light.lock_rotations_4d = False
ob_light.empty_display_type = 'ARROWS'
ob_light.color = (0.0, 0.0, 0.0, 0.0)
ob_light.lineart.crease_threshold = 0.0
ob_camera.location = (7.359, -6.926, 4.958)
ob_camera.rotation_euler = (1.109, 0.0, 0.8149)
ob_camera.lock_rotations_4d = False
ob_camera.empty_display_type = 'ARROWS'
ob_camera.color = (0.0, 0.0, 0.0, 0.0)
ob_camera.display_type = 'WIRE'
ob_camera.lineart.crease_threshold = 0.0
ob_body.parent = ob_armature
ob_body.location = (0.0, 0.0, 0.0)
_vg = ob_body.vertex_groups.new(name='Spine')
_vg.add([0, 1, 2, 3, 4, 5, 6, 7, 8, 9, 10, 11, 12, 13, 14, 15, 16, 17, 18, 19, 20, 21, 22, 23, 24, 25, 26, 27, 28, 29, 30, 31, 32, 33, 34, 35, 36, 37, 38, 39, 40, 41, 42, 43, 44, 45, 46, 47, 48, 49, 50, 51, 52, 53, 54, 55, 56, 57, 58, 59, 60, 61, 62, 63, 64, 65, 66, 67, 68, 69, 70, 71, 72, 73, 74, 75, 76, 77, 78, 79, 80, 81, 82, 83, 84, 85, 86, 87, 88, 89, 90, 91, 92, 93, 94, 95, 96, 97, 98, 99, 100, 101, 102, 103, 104, 105, 106, 107, 108, 109, 110, 111, 112, 113, 114, 115, 116, 117, 118, 119, 120, 121, 122, 123, 124, 125, 126, 127, 128, 129, 130, 131, 132, 133, 134, 135, 136, 137, 138, 139, 140, 141, 142, 143, 144, 145, 146, 147, 148, 149, 150, 151, 152, 153, 154, 155, 156, 157, 158, 159, 160, 161, 162, 163, 164, 165, 166, 167, 168, 169, 170, 171, 172, 173, 174, 175, 176, 177, 178, 179, 180, 181, 182, 183, 184, 185, 186, 187, 188, 189, 190, 191, 192, 193, 194, 195, 196, 197, 198, 199, 200, 201, 202, 203, 204, 205, 206, 207, 208, 209, 210, 211, 212, 213, 214, 215, 216, 217, 218, 219, 220, 221, 222, 223, 224, 225, 226, 227, 228, 229, 230, 231, 232, 233, 234, 235, 236, 237, 238, 239, 240, 241, 242, 243, 244, 245, 246, 247, 248, 249, 250, 251, 252, 253, 254, 255, 256, 257, 258, 259, 260, 261, 262, 263, 264, 265, 266, 267, 268, 269, 270, 271, 272, 273, 274, 275, 276, 277, 278, 279, 280, 281, 282, 283, 284, 285, 286, 287, 288, 289, 290, 291, 292, 293, 294, 295, 296, 297, 298, 299, 300, 301, 302, 303, 304, 305, 306, 307, 308, 309, 310, 311, 312, 313, 314, 315, 316, 317, 318, 319, 320, 321, 322, 323, 324, 325, 326, 327, 328, 329, 330, 331, 332, 333, 334, 335, 336, 337, 338, 339, 340, 341, 342, 343, 344, 345, 346, 347, 348, 349, 350, 351, 352, 353, 354, 355, 356, 357, 358, 359, 360, 361, 362, 363, 364, 365, 366, 367, 368, 369, 370, 371, 372, 373, 374, 375, 376, 377, 378, 379, 380, 381, 382, 383, 384, 385, 386, 387, 388, 389, 390, 391, 392, 393], 1.0, 'REPLACE')
_vg = ob_body.vertex_groups.new(name='Leg.L')
_vg = ob_body.vertex_groups.new(name='Leg.R')
_m = ob_body.modifiers.new('Armature', 'ARMATURE')
_m.object = ob_armature
ob_leg_r.parent = ob_armature
ob_leg_r.location = (0.0, 0.0, 0.0)
_vg = ob_leg_r.vertex_groups.new(name='Spine')
_vg = ob_leg_r.vertex_groups.new(name='Leg.L')
_vg = ob_leg_r.vertex_groups.new(name='Leg.R')
_vg.add([0, 1, 2, 3, 4, 5, 6, 7, 8, 9, 10, 11], 1.0, 'REPLACE')
_m = ob_leg_r.modifiers.new('Armature', 'ARMATURE')
_m.object = ob_armature
ob_eye_r.parent = ob_armature
ob_eye_r.location = (0.0, 0.0, 0.0)
_vg = ob_eye_r.vertex_groups.new(name='Spine')
_vg.add([0, 1, 2, 3, 4, 5, 6, 7, 8, 9, 10, 11, 12, 13, 14, 15, 16, 17, 18, 19, 20, 21, 22, 23, 24, 25, 26, 27, 28, 29, 30, 31, 32, 33, 34, 35, 36, 37, 38, 39, 40, 41], 1.0, 'REPLACE')
_vg = ob_eye_r.vertex_groups.new(name='Leg.L')
_vg = ob_eye_r.vertex_groups.new(name='Leg.R')
_m = ob_eye_r.modifiers.new('Armature', 'ARMATURE')
_m.object = ob_armature
ob_leg_l.parent = ob_armature
ob_leg_l.location = (0.0, 0.0, 0.0)
_vg = ob_leg_l.vertex_groups.new(name='Spine')
_vg = ob_leg_l.vertex_groups.new(name='Leg.L')
_vg.add([0, 1, 2, 3, 4, 5, 6, 7, 8, 9, 10, 11], 1.0, 'REPLACE')
_vg = ob_leg_l.vertex_groups.new(name='Leg.R')
_m = ob_leg_l.modifiers.new('Armature', 'ARMATURE')
_m.object = ob_armature
ob_eye_l.parent = ob_armature
ob_eye_l.location = (0.0, 0.0, 0.0)
_vg = ob_eye_l.vertex_groups.new(name='Spine')
_vg.add([0, 1, 2, 3, 4, 5, 6, 7, 8, 9, 10, 11, 12, 13, 14, 15, 16, 17, 18, 19, 20, 21, 22, 23, 24, 25, 26, 27, 28, 29, 30, 31, 32, 33, 34, 35, 36, 37, 38, 39, 40, 41], 1.0, 'REPLACE')
_vg = ob_eye_l.vertex_groups.new(name='Leg.L')
_vg = ob_eye_l.vertex_groups.new(name='Leg.R')
_m = ob_eye_l.modifiers.new('Armature', 'ARMATURE')
_m.object = ob_armature
ob_armature.location = (0.0, 0.0, 0.0)
ob_armature.show_in_front = True
ob_spear.parent = ob_armature
ob_spear.location = (0.9578, -3.741, 1.305)
ob_spear.rotation_euler = (1.571, -0.0, 0.0)
ob_spear.scale = (0.08396, 0.08396, 0.4135)
_vg = ob_spear.vertex_groups.new(name='Spine')
_vg = ob_spear.vertex_groups.new(name='Leg.L')
_vg = ob_spear.vertex_groups.new(name='Leg.R')
_vg = ob_spear.vertex_groups.new(name='Spear')
_vg.add([0, 1, 2, 3, 4, 5, 6, 7, 8, 9, 10, 11, 12, 13, 14, 15, 16, 17, 18, 19, 20, 21, 22, 23, 24, 25, 26, 27, 28, 29, 30, 31, 32, 33, 34, 35, 36, 37, 38, 39, 40, 41, 42, 43, 44, 45, 46, 47, 48, 49, 50, 51, 52, 53, 54, 55, 56, 57, 58, 59, 60, 61, 62, 63, 64, 65, 66, 67, 68, 69, 70, 71, 72, 73, 74, 75, 76, 77, 78, 79, 80, 81, 82, 83, 84, 85, 86, 87, 88, 89, 90, 91, 92, 93, 94, 95, 96, 97, 98, 99, 100, 101, 102, 103, 104, 105, 106, 107, 108, 109, 110, 111, 112, 113, 114, 115, 116, 117, 118, 119, 120, 121, 122, 123, 124, 125, 126, 127, 128, 129, 130, 131, 132, 133, 134, 135, 136, 137, 138, 139, 140, 141, 142, 143, 144, 145, 146, 147, 148, 149, 150, 151, 152, 153, 154, 155, 156, 157, 158, 159, 160, 161, 162, 163, 164, 165, 166, 167], 1.0, 'REPLACE')
_m = ob_spear.modifiers.new('Armature', 'ARMATURE')
_m.object = ob_armature

# ---- collection membership
col_collection.objects.link(ob_light)
col_collection.objects.link(ob_camera)
col_collection.objects.link(ob_body)
col_collection.objects.link(ob_leg_r)
col_collection.objects.link(ob_eye_r)
col_collection.objects.link(ob_leg_l)
col_collection.objects.link(ob_eye_l)
col_collection.objects.link(ob_armature)
col_collection.objects.link(ob_spear)

# ---- scene / render settings (as saved in the file)
scene.camera = ob_camera
scene.frame_start = 1; scene.frame_end = 29; scene.frame_set(9)
scene.render.engine = 'BLENDER_EEVEE_NEXT'
scene.cycles.sampling_pattern = 'TABULATED_SOBOL'
scene.cycles.use_light_tree = False
scene.view_settings.view_transform = 'Filmic'
bpy.context.view_layer.update()
